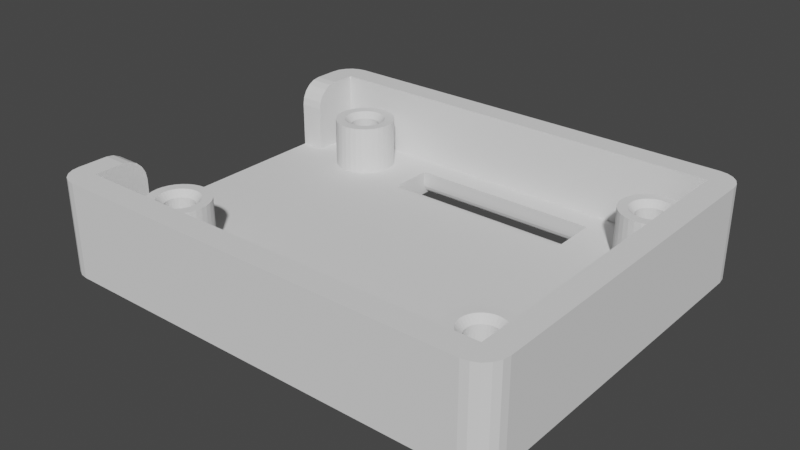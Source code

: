 # Source: JoystickHolder_Screw.blend  (saved by Blender 3.4.6; exported with 4.5.12 LTS)
import bpy
from mathutils import Matrix  # noqa: F401  (used for matrix-valued properties, if any)

bpy.ops.wm.read_factory_settings(use_empty=True)
scene = bpy.context.scene
scene.name = 'Scene'

# ---- collections
col_collection = bpy.data.collections.new('Collection'); scene.collection.children.link(col_collection)

# ---- world
world_world = bpy.data.worlds.new('World'); scene.world = world_world
world_world.use_nodes = True; world_world.node_tree.nodes.clear()
_N = world_world.node_tree.nodes; _L = world_world.node_tree.links
n0 = _N.new('ShaderNodeOutputWorld'); n0.name = 'World Output'; n0.location = (300, 300)
n1 = _N.new('ShaderNodeBackground'); n1.name = 'Background'; n1.location = (10, 300)
n1.inputs[0].default_value = (0.05088, 0.05088, 0.05088, 1.0)
_L.new(n1.outputs[0], n0.inputs[0])
n0.is_active_output = True
world_world.color = (0.05088, 0.05088, 0.05088)
world_world.use_sun_shadow = False
world_world.sun_shadow_jitter_overblur = 0.0

# ---- meshes
me_plane = bpy.data.meshes.new('Plane')
me_plane.from_pydata([(-18.18, -13.74, -1.947), (16.32, -13.74, -1.947), (-18.18, 13.76, -1.947), (-8.0, -10.74, -0.9469), (-8.0, -9.737, -0.9469), (16.32, 13.76, -1.947), (8.0, -10.74, -0.9469), (8.0, 10.76, -0.9469), (8.0, 9.763, -0.9469), (-8.0, -11.74, -0.9469), (-18.18, 13.76, 0.05314), (-8.0, 11.76, -0.9469), (-8.0, -12.42, -1.916), (-8.0, 7.763, 0.05314), (-8.0, -12.11, -1.798), (-8.0, 12.44, -1.916), (-8.0, -11.89, -1.57), (8.0, -9.737, -0.9469), (-8.0, -11.77, -1.269), (-8.0, 12.14, -1.798), (8.0, -11.74, -0.9469), (-8.0, 8.763, -0.9469), (8.0, -11.77, -1.269), (-8.0, 11.91, -1.57), (8.0, -11.89, -1.57), (-18.18, -13.74, 0.05314), (-8.0, -7.737, 0.05314), (8.0, -12.11, -1.798), (8.0, -12.42, -1.916), (-8.0, 11.79, -1.269), (-8.0, 8.084, 0.02202), (8.0, 11.76, -0.9469), (-8.0, 8.385, -0.09566), (16.32, -13.74, 0.05314), (8.0, 11.79, -1.269), (8.0, 11.91, -1.57), (-8.0, -8.737, -0.9469), (8.0, 12.14, -1.798), (-8.0, 8.614, -0.3242), (-8.0, 8.732, -0.6252), (8.0, 12.44, -1.916), (16.32, 13.76, 0.05314), (8.0, 8.763, -0.9469), (-8.0, -8.059, 0.02202), (8.0, 7.763, 0.05314), (-18.18, -15.74, -1.947), (8.0, 8.732, -0.6252), (-8.0, -8.36, -0.09566), (8.0, 8.614, -0.3242), (16.32, -15.74, -1.947), (8.0, 8.385, -0.09566), (-8.0, -8.588, -0.3242), (-18.18, -15.74, 0.05314), (8.0, 8.084, 0.02202), (-8.0, -8.706, -0.6252), (16.32, -15.74, 0.05314), (8.0, -8.737, -0.9469), (16.32, 15.76, -1.947), (8.0, -7.737, 0.05314), (-18.18, 15.76, -1.947), (16.32, 15.76, 0.05314), (8.0, -8.706, -0.6252), (8.0, -8.588, -0.3242), (-18.18, 15.76, 0.05314), (8.0, -8.36, -0.09566), (18.32, -13.74, -1.947), (8.0, -8.059, 0.02202), (18.32, 13.76, -1.947), (18.32, -13.74, 0.05314), (18.32, 13.76, 0.05314), (-20.18, 13.76, -1.947), (-20.18, -13.74, -1.947), (-20.18, 13.76, 0.05314), (-20.18, -13.74, 0.05314), (-18.18, 13.76, 5.803), (-18.18, -13.74, 5.803), (16.32, -13.74, 5.803), (16.32, 13.76, 5.803), (-18.18, -15.74, 5.803), (16.32, -15.74, 5.803), (16.32, 15.76, 5.803), (-18.18, 15.76, 5.803), (18.32, -13.74, 5.803), (18.32, 13.76, 5.803), (-20.18, 13.76, 5.803), (-20.18, -13.74, 5.803), (-18.18, 9.763, 0.05314), (-18.18, -9.237, 0.05314), (-20.18, 9.763, 0.05314), (-20.18, -9.237, 0.05314), (-18.18, 11.76, 5.803), (-18.18, 9.763, 3.807), (-18.18, 11.14, 5.705), (-18.18, 10.59, 5.422), (-18.18, 10.14, 4.98), (-18.18, 9.861, 4.423), (-18.18, -9.237, 3.807), (-18.18, -11.23, 5.803), (-18.18, -9.335, 4.423), (-18.18, -9.619, 4.98), (-18.18, -10.06, 5.422), (-18.18, -10.62, 5.705), (-20.18, 9.763, 3.807), (-20.18, 11.76, 5.803), (-20.18, 9.861, 4.423), (-20.18, 10.14, 4.98), (-20.18, 10.59, 5.422), (-20.18, 11.14, 5.705), (-20.18, -11.23, 5.803), (-20.18, -9.237, 3.807), (-20.18, -10.62, 5.705), (-20.18, -10.06, 5.422), (-20.18, -9.619, 4.98), (-20.18, -9.335, 4.423), (18.22, -14.36, 0.05314), (17.93, -14.91, 0.05314), (17.49, -15.36, 0.05314), (16.93, -15.64, 0.05314), (18.22, -14.36, -1.947), (17.93, -14.91, -1.947), (17.49, -15.36, -1.947), (16.93, -15.64, -1.947), (16.93, 15.66, -1.947), (17.49, 15.38, -1.947), (17.93, 14.94, -1.947), (18.22, 14.38, -1.947), (16.93, 15.66, 0.05314), (17.49, 15.38, 0.05314), (17.93, 14.94, 0.05314), (18.22, 14.38, 0.05314), (-18.8, -15.64, -1.947), (-19.36, -15.36, -1.947), (-19.8, -14.91, -1.947), (-20.09, -14.36, -1.947), (-20.09, -14.36, 0.05314), (-19.8, -14.91, 0.05314), (-19.36, -15.36, 0.05314), (-18.8, -15.64, 0.05314), (-20.09, 14.38, 0.05314), (-19.8, 14.94, 0.05314), (-19.36, 15.38, 0.05314), (-18.8, 15.66, 0.05314), (-20.09, 14.38, -1.947), (-19.8, 14.94, -1.947), (-19.36, 15.38, -1.947), (-18.8, 15.66, -1.947), (16.93, -15.64, 5.803), (17.49, -15.36, 5.803), (17.93, -14.91, 5.803), (18.22, -14.36, 5.803), (18.22, 14.38, 5.803), (17.93, 14.94, 5.803), (17.49, 15.38, 5.803), (16.93, 15.66, 5.803), (-20.09, -14.36, 5.803), (-19.8, -14.91, 5.803), (-19.36, -15.36, 5.803), (-18.8, -15.64, 5.803), (-18.8, 15.66, 5.803), (-19.36, 15.38, 5.803), (-19.8, 14.94, 5.803), (-20.09, 14.38, 5.803), (8.0, 11.76, -1.947), (8.0, 11.76, 0.05314), (8.0, 8.763, -1.947), (8.0, 8.763, 0.05314), (-8.0, 11.76, 0.05314), (-8.0, 11.76, -1.947), (-8.0, 8.763, -1.947), (-8.0, 8.763, 0.05314), (-8.0, 10.94, 0.05314), (-8.0, -11.74, -1.947), (-8.0, -8.737, -1.947), (8.0, -8.737, -1.947), (8.0, -11.74, -1.947), (-8.0, -11.74, 0.05314), (-8.0, -9.323, 0.05314), (-8.0, -8.737, 0.05314), (8.0, -11.74, 0.05314), (8.0, -8.737, 0.05314), (-8.0, -9.737, 0.05314), (-8.0, -9.071, 0.05314), (8.0, -9.737, 0.05314), (-6.919, -7.737, 0.05314), (-8.0, -9.737, -0.6135), (-8.0, -9.337, -0.3469), (-8.0, 7.763, 0.05314), (8.0, 7.763, 0.05314), (8.0, 9.763, 0.05314), (-8.0, 10.76, -1.947), (-8.0, 10.76, -1.614), (-8.0, 12.76, -1.947), (8.0, 11.43, -1.947), (8.0, 10.76, -1.947), (8.0, 12.76, -1.947), (8.0, 10.76, -1.614), (8.0, 11.26, -1.697), (8.0, 10.76, -0.9469), (-8.0, -11.4, -1.947), (-8.0, -10.74, -1.947), (8.0, -10.74, -1.947), (8.0, -11.4, -1.947), (8.0, -11.7, -1.947), (8.0, -11.51, -1.947), (8.0, -12.74, -1.947), (-8.0, -12.74, -1.947), (-8.0, -11.74, -1.489), (8.0, -11.49, -1.697), (8.0, -11.71, -1.924), (8.0, -11.57, -1.781), (-8.0, -11.24, -1.697), (-8.183, 1.763, -1.947), (-6.183, 1.763, -1.947), (-8.183, 3.763, -1.947), (-6.183, 3.763, -1.947)], [], [(0, 2, 167, 189, 168, 164, 5, 1, 174, 202, 203, 201, 200, 173, 172, 199, 198, 171), (1, 0, 171, 205, 204, 174), (180, 176, 87, 25, 33, 178, 175), (182, 178, 33, 41, 163, 188, 165, 187, 186, 169, 170, 86, 87, 176, 181, 177, 26, 183, 58, 179), (68, 69, 83, 82), (5, 2, 59, 57), (45, 49, 55, 52), (60, 63, 81, 80), (0, 1, 49, 45), (41, 33, 76, 77), (57, 59, 63, 60), (1, 5, 67, 65), (52, 55, 79, 78), (65, 67, 69, 68), (124, 125, 67, 5, 57, 122, 123), (33, 25, 75, 76), (88, 72, 70, 71, 73, 89), (149, 82, 76, 79, 146, 147, 148), (2, 0, 71, 70), (100, 101, 97, 75, 25, 87, 96, 98, 99), (152, 153, 80, 77, 83, 150, 151), (76, 75, 78, 79), (102, 88, 86, 91), (74, 77, 80, 81), (77, 76, 82, 83), (156, 157, 78, 75, 85, 154, 155), (161, 84, 74, 81, 158, 159, 160), (10, 41, 77, 74), (132, 133, 71, 0, 45, 130, 131), (144, 145, 59, 2, 70, 142, 143), (120, 121, 49, 1, 65, 118, 119), (112, 113, 109, 89, 73, 85, 108, 110, 111), (106, 107, 103, 84, 72, 88, 102, 104, 105), (89, 109, 96, 87), (88, 89, 87, 86), (75, 97, 108, 85), (94, 95, 91, 86, 10, 74, 90, 92, 93), (96, 109, 113, 98), (98, 113, 112, 99), (99, 112, 111, 100), (100, 111, 110, 101), (101, 110, 108, 97), (90, 103, 107, 92), (92, 107, 106, 93), (93, 106, 105, 94), (94, 105, 104, 95), (95, 104, 102, 91), (90, 74, 84, 103), (55, 49, 121, 117), (117, 121, 120, 116), (116, 120, 119, 115), (115, 119, 118, 114), (114, 118, 65, 68), (57, 60, 126, 122), (122, 126, 127, 123), (123, 127, 128, 124), (124, 128, 129, 125), (125, 129, 69, 67), (85, 73, 134, 154), (154, 134, 135, 155), (155, 135, 136, 156), (156, 136, 137, 157), (157, 137, 52, 78), (45, 52, 137, 130), (130, 137, 136, 131), (131, 136, 135, 132), (132, 135, 134, 133), (133, 134, 73, 71), (63, 59, 145, 141), (141, 145, 144, 140), (140, 144, 143, 139), (139, 143, 142, 138), (138, 142, 70, 72), (72, 84, 161, 138), (138, 161, 160, 139), (139, 160, 159, 140), (140, 159, 158, 141), (141, 158, 81, 63), (60, 80, 153, 126), (126, 153, 152, 127), (127, 152, 151, 128), (128, 151, 150, 129), (129, 150, 83, 69), (68, 82, 149, 114), (114, 149, 148, 115), (115, 148, 147, 116), (116, 147, 146, 117), (117, 146, 79, 55), (7, 195, 193, 164, 42, 8, 188, 163, 31), (195, 196, 192, 193), (7, 31, 162, 192, 196, 195, 197), (165, 188, 8, 42), (31, 163, 166, 11), (167, 11, 166, 170, 169, 21, 168, 189, 190), (190, 189, 167), (166, 163, 41, 10, 86, 170), (2, 5, 164, 193, 192, 162, 194, 191, 167), (42, 164, 168, 21), (172, 36, 4, 184, 180, 175, 9, 3, 199), (185, 184, 4, 36, 177, 181), (185, 181, 176, 180, 184), (36, 172, 173, 56), (178, 182, 17, 56, 173, 200, 6, 20), (56, 17, 182, 179), (175, 178, 20, 9), (179, 58, 66, 64, 62, 61, 56), (177, 36, 54, 51, 47, 43, 26), (26, 43, 66, 58, 183), (43, 47, 64, 66), (47, 51, 62, 64), (51, 54, 61, 62), (54, 36, 56, 61), (42, 46, 48, 50, 53, 44, 187, 165), (169, 186, 13, 30, 32, 38, 39, 21), (30, 13, 44, 53), (32, 30, 53, 50), (38, 32, 50, 48), (39, 38, 48, 46), (21, 39, 46, 42), (187, 44, 13, 186), (162, 31, 34, 35, 37, 40, 194), (167, 191, 15, 19, 23, 29, 11), (40, 15, 191, 194), (19, 15, 40, 37), (23, 19, 37, 35), (29, 23, 35, 34), (11, 29, 34, 31), (204, 28, 27, 24, 22, 20, 174), (201, 203, 209, 207), (174, 208, 202), (20, 6, 200, 201, 207, 209, 203, 202, 208, 174), (9, 18, 16, 14, 12, 205, 171, 206), (198, 199, 3, 9, 206, 210), (206, 171, 198, 210), (205, 12, 28, 204), (12, 14, 27, 28), (14, 16, 24, 27), (16, 18, 22, 24), (18, 9, 20, 22), (211, 212, 214, 213)])
me_plane.polygons.foreach_set('material_index', [0, 0, 0, 0, 0, 0, 0, 0, 0, 0, 0, 0, 0, 0, 0, 0, 0, 0, 0, 0, 0, 0, 0, 0, 0, 0, 0, 0, 0, 0, 0, 0, 0, 0, 0, 0, 0, 0, 0, 0, 0, 0, 0, 0, 0, 0, 0, 0, 0, 0, 0, 0, 0, 0, 0, 0, 0, 0, 0, 0, 0, 0, 0, 0, 0, 0, 0, 0, 0, 0, 0, 0, 0, 0, 0, 0, 0, 0, 0, 0, 0, 0, 0, 0, 0, 0, 0, 0, 0, 0, 0, 0, 0, 0, 0, 0, 0, 0, 568, 568, 568, 568, 568, 568, 568, 568, 568, 568, 568, 568, 568, 568, 568, 568, 568, 568, 568, 568, 568, 568, 568, 568, 568, 568, 568, 568, 568, 568, 568, 568, 568, 568, 568, 568, 568, 568, 568, 568, 568, 0])
_uv = me_plane.uv_layers.new(name='UVMap')
_uv.uv.foreach_set('vector', [0.0, 0.0, 0.0, 1.0, 0.2952, 0.9273, 0.2952, 0.8909, 0.2952, 0.8182, 0.7589, 0.8182, 1.0, 1.0, 1.0, 0.0, 0.7589, 0.07273, 0.7589, 0.07395, 0.7589, 0.08109, 0.7589, 0.08485, 0.7589, 0.1091, 0.7589, 0.1818, 0.2952, 0.1818, 0.2952, 0.1091, 0.2952, 0.08485, 0.2952, 0.07273, 1.0, 0.0, 0.0, 0.0, 0.2952, 0.07273, 0.2952, 0.03636, 0.7589, 0.03636, 0.7589, 0.07273, 0.2952, 0.1533, 0.2952, 0.1691, 0.0, 0.3333, 0.0, 0.0, 1.0, 0.0, 0.7589, 0.07257, 0.2952, 0.07725, 0.7589, 0.145, 0.7589, 0.07257, 1.0, 0.0, 1.0, 1.0, 0.7589, 0.9265, 0.7589, 0.8534, 0.7589, 0.8168, 0.7589, 0.7802, 0.2952, 0.7581, 0.2952, 0.8021, 0.2952, 0.8872, 0.0, 0.6667, 0.0, 0.3333, 0.2952, 0.1691, 0.2952, 0.1785, 0.2952, 0.1908, 0.2952, 0.2342, 0.3265, 0.2291, 0.7589, 0.2175, 0.7589, 0.1812, 1.0, 0.0, 1.0, 1.0, 1.0, 1.0, 1.0, 0.0, 1.0, 1.0, 0.0, 1.0, 0.0, 1.0, 1.0, 1.0, 0.0, 0.0, 1.0, 0.0, 1.0, 0.0, 0.0, 0.0, 1.0, 1.0, 0.0, 1.0, 0.0, 1.0, 1.0, 1.0, 0.0, 0.0, 1.0, 0.0, 1.0, 0.0, 0.0, 0.0, 1.0, 1.0, 1.0, 0.0, 1.0, 0.0, 1.0, 1.0, 1.0, 1.0, 0.0, 1.0, 0.0, 1.0, 1.0, 1.0, 1.0, 0.0, 1.0, 1.0, 1.0, 1.0, 1.0, 0.0, 0.0, 0.0, 1.0, 0.0, 1.0, 0.0, 0.0, 0.0, 1.0, 0.0, 1.0, 1.0, 1.0, 1.0, 1.0, 0.0, 1.0, 1.0, 1.0, 1.0, 1.0, 1.0, 1.0, 1.0, 1.0, 1.0, 1.0, 1.0, 1.0, 1.0, 1.0, 0.0, 0.0, 0.0, 0.0, 0.0, 1.0, 0.0, 0.0, 0.6667, 0.0, 1.0, 0.0, 1.0, 0.0, 0.0, 0.0, 0.0, 0.0, 0.3333, 1.0, 0.0, 1.0, 0.0, 1.0, 0.0, 1.0, 0.0, 1.0, 0.0, 1.0, 0.0, 1.0, 0.0, 0.0, 1.0, 0.0, 0.0, 0.0, 0.0, 0.0, 1.0, 0.0, 0.2724, 0.0, 0.2311, 0.0, 0.1854, 0.0, 0.0, 0.0, 0.0, 0.0, 0.3333, 0.0, 0.3333, 0.0, 0.3309, 0.0, 0.3239, 1.0, 1.0, 1.0, 1.0, 1.0, 1.0, 1.0, 1.0, 1.0, 1.0, 1.0, 1.0, 1.0, 1.0, 1.0, 0.0, 0.0, 0.0, 0.0, 0.0, 1.0, 0.0, 0.0, 0.6667, 0.0, 0.6667, 0.0, 0.6667, 0.0, 0.6667, 0.0, 1.0, 1.0, 1.0, 1.0, 1.0, 0.0, 1.0, 1.0, 1.0, 1.0, 0.0, 1.0, 0.0, 1.0, 1.0, 0.0, 0.0, 0.0, 0.0, 0.0, 0.0, 0.0, 0.0, 0.0, 0.0, 0.0, 0.0, 0.0, 0.0, 0.0, 1.0, 0.0, 1.0, 0.0, 1.0, 0.0, 1.0, 0.0, 1.0, 0.0, 1.0, 0.0, 1.0, 0.0, 1.0, 1.0, 1.0, 1.0, 1.0, 0.0, 1.0, 0.0, 0.0, 0.0, 0.0, 0.0, 0.0, 0.0, 0.0, 0.0, 0.0, 0.0, 0.0, 0.0, 0.0, 0.0, 1.0, 0.0, 1.0, 0.0, 1.0, 0.0, 1.0, 0.0, 1.0, 0.0, 1.0, 0.0, 1.0, 1.0, 0.0, 1.0, 0.0, 1.0, 0.0, 1.0, 0.0, 1.0, 0.0, 1.0, 0.0, 1.0, 0.0, 0.0, 0.3239, 0.0, 0.3309, 0.0, 0.3333, 0.0, 0.3333, 0.0, 0.0, 0.0, 0.0, 0.0, 0.1854, 0.0, 0.2311, 0.0, 0.2724, 0.0, 0.7353, 0.0, 0.7816, 0.0, 0.8331, 0.0, 1.0, 0.0, 1.0, 0.0, 0.6667, 0.0, 0.6667, 0.0, 0.6694, 0.0, 0.6773, 0.0, 0.3333, 0.0, 0.3333, 0.0, 0.3333, 0.0, 0.3333, 0.0, 0.6667, 0.0, 0.3333, 0.0, 0.3333, 0.0, 0.6667, 0.0, 0.0, 0.0, 0.1854, 0.0, 0.1854, 0.0, 0.0, 0.0, 0.6773, 0.0, 0.6694, 0.0, 0.6667, 0.0, 0.6667, 0.0, 1.0, 0.0, 1.0, 0.0, 0.8331, 0.0, 0.7816, 0.0, 0.7353, 0.0, 0.3333, 0.0, 0.3333, 0.0, 0.3309, 0.0, 0.3309, 0.0, 0.3309, 0.0, 0.3309, 0.0, 0.3239, 0.0, 0.3239, 0.0, 0.3239, 0.0, 0.3239, 0.0, 0.2724, 0.0, 0.2724, 0.0, 0.2724, 0.0, 0.2724, 0.0, 0.2311, 0.0, 0.2311, 0.0, 0.2311, 0.0, 0.2311, 0.0, 0.1854, 0.0, 0.1854, 0.0, 0.8331, 0.0, 0.8331, 0.0, 0.7816, 0.0, 0.7816, 0.0, 0.7816, 0.0, 0.7816, 0.0, 0.7353, 0.0, 0.7353, 0.0, 0.7353, 0.0, 0.7353, 0.0, 0.6773, 0.0, 0.6773, 0.0, 0.6773, 0.0, 0.6773, 0.0, 0.6694, 0.0, 0.6694, 0.0, 0.6694, 0.0, 0.6694, 0.0, 0.6667, 0.0, 0.6667, 0.0, 0.8331, 0.0, 1.0, 0.0, 1.0, 0.0, 0.8331, 1.0, 0.0, 1.0, 0.0, 1.0, 0.0, 1.0, 0.0, 1.0, 0.0, 1.0, 0.0, 1.0, 0.0, 1.0, 0.0, 1.0, 0.0, 1.0, 0.0, 1.0, 0.0, 1.0, 0.0, 1.0, 0.0, 1.0, 0.0, 1.0, 0.0, 1.0, 0.0, 1.0, 0.0, 1.0, 0.0, 1.0, 0.0, 1.0, 0.0, 1.0, 1.0, 1.0, 1.0, 1.0, 1.0, 1.0, 1.0, 1.0, 1.0, 1.0, 1.0, 1.0, 1.0, 1.0, 1.0, 1.0, 1.0, 1.0, 1.0, 1.0, 1.0, 1.0, 1.0, 1.0, 1.0, 1.0, 1.0, 1.0, 1.0, 1.0, 1.0, 1.0, 1.0, 1.0, 1.0, 1.0, 1.0, 1.0, 1.0, 0.0, 0.0, 0.0, 0.0, 0.0, 0.0, 0.0, 0.0, 0.0, 0.0, 0.0, 0.0, 0.0, 0.0, 0.0, 0.0, 0.0, 0.0, 0.0, 0.0, 0.0, 0.0, 0.0, 0.0, 0.0, 0.0, 0.0, 0.0, 0.0, 0.0, 0.0, 0.0, 0.0, 0.0, 0.0, 0.0, 0.0, 0.0, 0.0, 0.0, 0.0, 0.0, 0.0, 0.0, 0.0, 0.0, 0.0, 0.0, 0.0, 0.0, 0.0, 0.0, 0.0, 0.0, 0.0, 0.0, 0.0, 0.0, 0.0, 0.0, 0.0, 0.0, 0.0, 0.0, 0.0, 0.0, 0.0, 0.0, 0.0, 0.0, 0.0, 0.0, 0.0, 0.0, 0.0, 0.0, 0.0, 0.0, 0.0, 0.0, 0.0, 1.0, 0.0, 1.0, 0.0, 1.0, 0.0, 1.0, 0.0, 1.0, 0.0, 1.0, 0.0, 1.0, 0.0, 1.0, 0.0, 1.0, 0.0, 1.0, 0.0, 1.0, 0.0, 1.0, 0.0, 1.0, 0.0, 1.0, 0.0, 1.0, 0.0, 1.0, 0.0, 1.0, 0.0, 1.0, 0.0, 1.0, 0.0, 1.0, 0.0, 1.0, 0.0, 1.0, 0.0, 1.0, 0.0, 1.0, 0.0, 1.0, 0.0, 1.0, 0.0, 1.0, 0.0, 1.0, 0.0, 1.0, 0.0, 1.0, 0.0, 1.0, 0.0, 1.0, 0.0, 1.0, 0.0, 1.0, 0.0, 1.0, 0.0, 1.0, 0.0, 1.0, 0.0, 1.0, 0.0, 1.0, 0.0, 1.0, 1.0, 1.0, 1.0, 1.0, 1.0, 1.0, 1.0, 1.0, 1.0, 1.0, 1.0, 1.0, 1.0, 1.0, 1.0, 1.0, 1.0, 1.0, 1.0, 1.0, 1.0, 1.0, 1.0, 1.0, 1.0, 1.0, 1.0, 1.0, 1.0, 1.0, 1.0, 1.0, 1.0, 1.0, 1.0, 1.0, 1.0, 1.0, 1.0, 1.0, 1.0, 0.0, 1.0, 0.0, 1.0, 0.0, 1.0, 0.0, 1.0, 0.0, 1.0, 0.0, 1.0, 0.0, 1.0, 0.0, 1.0, 0.0, 1.0, 0.0, 1.0, 0.0, 1.0, 0.0, 1.0, 0.0, 1.0, 0.0, 1.0, 0.0, 1.0, 0.0, 1.0, 0.0, 1.0, 0.0, 1.0, 0.0, 1.0, 0.0, 0.4929, 0.5833, 0.4373, 0.5833, 0.4096, 0.5833, 0.4096, 0.75, 0.4929, 0.75, 0.4929, 0.6667, 0.5762, 0.6667, 0.5762, 0.5, 0.4929, 0.5, 0.4373, 0.5833, 0.4304, 0.5417, 0.4096, 0.5278, 0.4096, 0.5833, 0.4929, 0.5833, 0.4929, 0.5, 0.4096, 0.5, 0.4096, 0.5278, 0.4304, 0.5417, 0.4373, 0.5833, 0.4929, 0.5833, 0.5762, 0.75, 0.5762, 0.6667, 0.4929, 0.6667, 0.4929, 0.75, 0.4929, 0.5, 0.5762, 0.5, 0.5762, 0.25, 0.4929, 0.25, 0.4096, 0.25, 0.4929, 0.25, 0.5762, 0.25, 0.5762, 0.1817, 0.5762, 0.0, 0.4929, 0.0, 0.4096, 0.0, 0.4096, 0.1667, 0.4373, 0.1667, 0.4373, 0.1667, 0.4096, 0.1667, 0.4096, 0.25, 0.2952, 0.9199, 0.7589, 0.9265, 1.0, 1.0, 0.0, 1.0, 0.0, 0.6667, 0.2952, 0.8872, 0.0, 1.0, 1.0, 1.0, 0.7589, 0.8182, 0.7589, 0.8909, 0.7589, 0.9152, 0.7589, 0.9273, 0.7589, 0.9636, 0.2952, 0.9636, 0.2952, 0.9273, 0.4929, 0.75, 0.4096, 0.75, 0.4096, 1.0, 0.4929, 1.0, 0.4096, 0.25, 0.4929, 0.25, 0.4929, 0.1667, 0.5207, 0.1667, 0.5762, 0.1667, 0.5762, 0.0, 0.4929, 0.0, 0.4929, 0.08333, 0.4096, 0.08333, 0.5429, 0.2, 0.5207, 0.1667, 0.4929, 0.1667, 0.4929, 0.25, 0.5762, 0.25, 0.5762, 0.2222, 0.5429, 0.2, 0.5762, 0.2222, 0.5762, 0.2012, 0.5762, 0.1667, 0.5207, 0.1667, 0.4929, 0.25, 0.4096, 0.25, 0.4096, 0.5, 0.4929, 0.5, 0.5762, 0.75, 0.5762, 0.5833, 0.4929, 0.5833, 0.4929, 0.5, 0.4096, 0.5, 0.4096, 0.6667, 0.4929, 0.6667, 0.4929, 0.75, 0.4929, 0.5, 0.4929, 0.5833, 0.5762, 0.5833, 0.5762, 0.5, 0.5762, 1.0, 0.5762, 0.75, 0.4929, 0.75, 0.4929, 1.0, 0.5, 0.5833, 0.625, 0.5833, 0.5848, 0.5807, 0.5472, 0.5709, 0.5186, 0.5519, 0.5039, 0.5268, 0.5, 0.5, 0.5, 0.1667, 0.5, 0.25, 0.5039, 0.2232, 0.5186, 0.1981, 0.5472, 0.1791, 0.5848, 0.1693, 0.625, 0.1667, 0.875, 0.5807, 0.875, 0.5807, 0.625, 0.5833, 0.625, 0.5833, 0.8581, 0.5833, 0.875, 0.5, 0.875, 0.5, 0.625, 0.5807, 0.625, 0.5807, 0.5186, 0.25, 0.5186, 0.25, 0.625, 0.5, 0.625, 0.5, 0.5039, 0.25, 0.5039, 0.25, 0.5186, 0.5, 0.5186, 0.5, 0.5, 0.25, 0.5, 0.25, 0.5039, 0.5, 0.5039, 0.5, 0.5, 0.5, 0.5039, 0.5268, 0.5186, 0.5519, 0.5472, 0.5709, 0.5848, 0.5807, 0.625, 0.5833, 0.625, 0.5833, 0.5, 0.5833, 0.5, 0.1667, 0.625, 0.1667, 0.625, 0.1667, 0.5848, 0.1693, 0.5472, 0.1791, 0.5186, 0.1981, 0.5039, 0.2232, 0.5, 0.25, 0.875, 0.5807, 0.875, 0.5833, 0.625, 0.5833, 0.625, 0.5807, 0.875, 0.5, 0.875, 0.5807, 0.625, 0.5807, 0.625, 0.5, 0.5186, 0.25, 0.625, 0.25, 0.625, 0.5, 0.5186, 0.5, 0.5039, 0.25, 0.5186, 0.25, 0.5186, 0.5, 0.5039, 0.5, 0.5, 0.25, 0.5039, 0.25, 0.5039, 0.5, 0.5, 0.5, 0.625, 0.75, 0.625, 0.75, 0.875, 0.5833, 0.875, 0.5833, 0.5, 0.5833, 0.5, 0.5, 0.5039, 0.5268, 0.5186, 0.5519, 0.5472, 0.5709, 0.5848, 0.5807, 0.625, 0.5833, 0.5, 0.1667, 0.625, 0.1667, 0.5848, 0.1693, 0.5472, 0.1791, 0.5186, 0.1981, 0.5039, 0.2232, 0.5, 0.25, 0.625, 0.5807, 0.875, 0.5807, 0.875, 0.5833, 0.625, 0.5833, 0.875, 0.5, 0.875, 0.5807, 0.625, 0.5807, 0.625, 0.5, 0.5186, 0.25, 0.625, 0.25, 0.625, 0.5, 0.5186, 0.5, 0.5039, 0.25, 0.5186, 0.25, 0.5186, 0.5, 0.5039, 0.5, 0.5, 0.25, 0.5039, 0.25, 0.5039, 0.5, 0.5, 0.5, 0.625, 0.5833, 0.5848, 0.5807, 0.5472, 0.5709, 0.5186, 0.5519, 0.5039, 0.5268, 0.5, 0.5, 0.5, 0.5833, 0.4583, 0.5833, 0.4712, 0.5833, 0.4792, 0.5695, 0.4688, 0.5625, 0.5, 0.5833, 0.4972, 0.5814, 0.4958, 0.5833, 0.5, 0.5, 0.375, 0.5, 0.375, 0.5833, 0.4583, 0.5833, 0.4688, 0.5625, 0.4792, 0.5695, 0.4712, 0.5833, 0.4958, 0.5833, 0.4972, 0.5814, 0.5, 0.5833, 0.5, 0.25, 0.5039, 0.2232, 0.5186, 0.1981, 0.5472, 0.1791, 0.5848, 0.1693, 0.625, 0.1667, 0.5, 0.1667, 0.5, 0.2048, 0.4583, 0.1667, 0.375, 0.1667, 0.375, 0.25, 0.5, 0.25, 0.5, 0.2048, 0.4375, 0.1875, 0.5, 0.2048, 0.5, 0.1667, 0.4583, 0.1667, 0.4375, 0.1875, 0.875, 0.5807, 0.875, 0.5807, 0.625, 0.5833, 0.625, 0.5833, 0.875, 0.5, 0.875, 0.5, 0.625, 0.5807, 0.625, 0.5807, 0.5186, 0.25, 0.5186, 0.25, 0.625, 0.5, 0.625, 0.5, 0.5039, 0.25, 0.5039, 0.25, 0.5186, 0.5, 0.5186, 0.5, 0.5, 0.25, 0.5, 0.25, 0.5039, 0.5, 0.5039, 0.5, 0.0, 0.0, 1.0, 0.0, 1.0, 1.0, 0.0, 1.0])
me_plane.update()
me_plane_001 = bpy.data.meshes.new('Plane.001')
me_plane_001.from_pydata([(0.0, 2.5, -1.5), (0.0, 2.5, 2.5), (0.4877, 2.452, -1.5), (0.4877, 2.452, 2.5), (0.9567, 2.31, -1.5), (0.9567, 2.31, 2.5), (1.389, 2.079, -1.5), (1.389, 2.079, 2.5), (1.768, 1.768, -1.5), (1.768, 1.768, 2.5), (2.079, 1.389, -1.5), (2.079, 1.389, 2.5), (2.31, 0.9567, -1.5), (2.31, 0.9567, 2.5), (2.452, 0.4877, -1.5), (2.452, 0.4877, 2.5), (2.5, 0.0, -1.5), (2.5, 0.0, 2.5), (2.452, -0.4877, -1.5), (2.452, -0.4877, 2.5), (2.31, -0.9567, -1.5), (2.31, -0.9567, 2.5), (2.079, -1.389, -1.5), (2.079, -1.389, 2.5), (1.768, -1.768, -1.5), (1.768, -1.768, 2.5), (1.389, -2.079, -1.5), (1.389, -2.079, 2.5), (0.9567, -2.31, -1.5), (0.9567, -2.31, 2.5), (0.4877, -2.452, -1.5), (0.4877, -2.452, 2.5), (0.0, -2.5, -1.5), (0.0, -2.5, 2.5), (-0.4877, -2.452, -1.5), (-0.4877, -2.452, 2.5), (-0.9567, -2.31, -1.5), (-0.9567, -2.31, 2.5), (-1.389, -2.079, -1.5), (-1.389, -2.079, 2.5), (-1.768, -1.768, -1.5), (-1.768, -1.768, 2.5), (-2.079, -1.389, -1.5), (-2.079, -1.389, 2.5), (-2.31, -0.9567, -1.5), (-2.31, -0.9567, 2.5), (-2.452, -0.4877, -1.5), (-2.452, -0.4877, 2.5), (-2.5, 0.0, -1.5), (-2.5, 0.0, 2.5), (-2.452, 0.4877, -1.5), (-2.452, 0.4877, 2.5), (-2.31, 0.9567, -1.5), (-2.31, 0.9567, 2.5), (-2.079, 1.389, -1.5), (-2.079, 1.389, 2.5), (-1.768, 1.768, -1.5), (-1.768, 1.768, 2.5), (-1.389, 2.079, -1.5), (-1.389, 2.079, 2.5), (-0.9567, 2.31, -1.5), (-0.9567, 2.31, 2.5), (-0.4877, 2.452, -1.5), (-0.4877, 2.452, 2.5), (0.0, 1.2, -1.5), (0.2341, 1.177, -1.5), (0.4592, -1.109, -1.5), (0.6667, 0.9978, -1.5), (0.6667, -0.9978, -1.5), (0.2341, -1.177, -1.5), (0.4592, 1.109, -1.5), (0.9978, -0.6667, -1.5), (0.8485, -0.8485, -1.5), (0.9978, 0.6667, -1.5), (1.2, 0.0, -1.5), (1.177, 0.2341, -1.5), (1.109, -0.4592, -1.5), (1.177, -0.2341, -1.5), (1.109, 0.4592, -1.5), (0.8485, 0.8485, -1.5), (-1.2, 0.0, -1.5), (-1.109, -0.4592, -1.5), (-1.177, -0.2341, -1.5), (-1.177, 0.2341, -1.5), (-0.9978, -0.6667, -1.5), (-0.9978, 0.6667, -1.5), (-0.8485, -0.8485, -1.5), (-1.109, 0.4592, -1.5), (-0.4592, 1.109, -1.5), (-0.6667, -0.9978, -1.5), (-0.6667, 0.9978, -1.5), (-0.2341, 1.177, -1.5), (0.0, -1.2, -1.5), (-0.2341, -1.177, -1.5), (-0.4592, -1.109, -1.5), (-0.8485, 0.8485, -1.5), (-1.2, 0.0, 2.0), (-1.702, 7.451e-09, 2.5), (-1.573, -0.6515, 2.5), (-1.109, -0.4592, 2.0), (-1.67, -0.3321, 2.5), (-1.177, -0.2341, 2.0), (-1.177, 0.2341, 2.0), (-1.67, 0.3321, 2.5), (-1.204, -1.204, 2.5), (-0.8485, -0.8485, 2.0), (-0.9978, -0.6667, 2.0), (-1.416, -0.9458, 2.5), (-0.9978, 0.6667, 2.0), (-1.416, 0.9458, 2.5), (-1.573, 0.6515, 2.5), (-1.109, 0.4592, 2.0), (-0.9458, -1.416, 2.5), (-0.6667, -0.9978, 2.0), (-0.9458, 1.416, 2.5), (-0.6667, 0.9978, 2.0), (-0.3321, 1.67, 2.5), (-0.2341, 1.177, 2.0), (0.2341, 1.177, 2.0), (0.3321, 1.67, 2.5), (7.451e-09, 1.702, 2.5), (0.0, 1.2, 2.0), (-0.6515, -1.573, 2.5), (-0.4592, -1.109, 2.0), (-0.6515, 1.573, 2.5), (-0.4592, 1.109, 2.0), (-0.8485, 0.8485, 2.0), (-1.204, 1.204, 2.5), (-0.3321, -1.67, 2.5), (-0.2341, -1.177, 2.0), (0.3321, -1.67, 2.5), (0.2341, -1.177, 2.0), (-7.451e-09, -1.702, 2.5), (0.0, -1.2, 2.0), (0.6667, 0.9978, 2.0), (0.9458, 1.416, 2.5), (0.9458, -1.416, 2.5), (0.6667, -0.9978, 2.0), (0.6515, 1.573, 2.5), (0.4592, 1.109, 2.0), (0.6515, -1.573, 2.5), (0.4592, -1.109, 2.0), (1.416, 0.9458, 2.5), (0.9978, 0.6667, 2.0), (0.9978, -0.6667, 2.0), (1.416, -0.9458, 2.5), (0.8485, 0.8485, 2.0), (1.204, 1.204, 2.5), (1.2, 0.0, 2.0), (1.702, -7.451e-09, 2.5), (1.67, 0.3321, 2.5), (1.177, 0.2341, 2.0), (1.573, -0.6515, 2.5), (1.109, -0.4592, 2.0), (1.177, -0.2341, 2.0), (1.67, -0.3321, 2.5), (1.573, 0.6515, 2.5), (1.109, 0.4592, 2.0), (0.8485, -0.8485, 2.0), (1.204, -1.204, 2.5)], [], [(0, 1, 3, 2), (2, 3, 5, 4), (4, 5, 7, 6), (6, 7, 9, 8), (8, 9, 11, 10), (10, 11, 13, 12), (12, 13, 15, 14), (14, 15, 17, 16), (16, 17, 19, 18), (18, 19, 21, 20), (20, 21, 23, 22), (22, 23, 25, 24), (24, 25, 27, 26), (26, 27, 29, 28), (28, 29, 31, 30), (30, 31, 33, 32), (32, 33, 35, 34), (34, 35, 37, 36), (36, 37, 39, 38), (38, 39, 41, 40), (40, 41, 43, 42), (42, 43, 45, 44), (44, 45, 47, 46), (46, 47, 49, 48), (48, 49, 51, 50), (50, 51, 53, 52), (52, 53, 55, 54), (54, 55, 57, 56), (56, 57, 59, 58), (58, 59, 61, 60), (83, 102, 96, 80), (95, 126, 108, 85), (60, 61, 63, 62), (62, 63, 1, 0), (62, 0, 2, 4, 6, 8, 10, 12, 14, 75, 78, 73, 79, 67, 70, 65, 64, 91, 88, 90, 95, 85, 87, 83, 80, 82, 46, 48, 50, 52, 54, 56, 58, 60), (75, 14, 16, 18, 20, 22, 24, 26, 28, 30, 32, 34, 36, 38, 40, 42, 44, 46, 82, 81, 84, 86, 89, 94, 93, 92, 69, 66, 68, 72, 71, 76, 77, 74), (70, 139, 118, 65), (123, 129, 93, 94), (79, 146, 134, 67), (141, 137, 68, 66), (144, 153, 76, 71), (143, 146, 79, 73), (153, 154, 77, 76), (154, 148, 74, 77), (151, 157, 78, 75), (158, 144, 71, 72), (148, 151, 75, 74), (157, 143, 73, 78), (137, 158, 72, 68), (67, 134, 139, 70), (131, 141, 66, 69), (133, 131, 69, 92), (129, 133, 92, 93), (88, 125, 115, 90), (85, 108, 111, 87), (105, 113, 89, 86), (87, 111, 102, 83), (81, 99, 106, 84), (41, 39, 37, 35, 33, 31, 29, 27, 25, 23, 21, 152, 145, 159, 136, 140, 130, 132, 128, 122, 112, 104, 107, 98, 100, 97, 103, 110, 53, 51, 49, 47, 45, 43), (82, 101, 99, 81), (84, 106, 105, 86), (13, 11, 9, 7, 5, 3, 1, 63, 61, 59, 57, 55, 53, 110, 109, 127, 114, 124, 116, 120, 119, 138, 135, 147, 142, 156, 150, 149, 155, 152, 21, 19, 17, 15), (113, 123, 94, 89), (64, 121, 117, 91), (90, 115, 126, 95), (65, 118, 121, 64), (91, 117, 125, 88), (97, 100, 101, 96), (96, 102, 103, 97), (105, 106, 107, 104), (109, 110, 111, 108), (104, 112, 113, 105), (117, 121, 120, 116), (112, 122, 123, 113), (116, 124, 125, 117), (108, 126, 127, 109), (128, 132, 133, 129), (137, 141, 140, 136), (149, 150, 151, 148), (145, 152, 153, 144), (148, 154, 155, 149), (144, 158, 159, 145), (136, 159, 158, 137), (152, 155, 154, 153), (99, 101, 100, 98), (135, 138, 139, 134), (98, 107, 106, 99), (102, 111, 110, 103), (119, 120, 121, 118), (115, 125, 124, 114), (114, 127, 126, 115), (122, 128, 129, 123), (131, 133, 132, 130), (118, 139, 138, 119), (130, 140, 141, 131), (134, 146, 147, 135), (143, 157, 156, 142), (142, 147, 146, 143), (150, 156, 157, 151), (80, 96, 101, 82)])
me_plane_001.polygons.foreach_set('material_index', [0, 0, 0, 0, 0, 0, 0, 0, 0, 0, 0, 0, 0, 0, 0, 0, 0, 0, 0, 0, 0, 0, 0, 0, 0, 0, 0, 0, 0, 0, 568, 568, 0, 0, 0, 0, 568, 568, 568, 568, 568, 568, 568, 568, 568, 568, 568, 568, 568, 568, 568, 568, 568, 568, 568, 568, 568, 568, 0, 568, 568, 0, 568, 568, 568, 568, 568, 0, 0, 0, 0, 0, 0, 0, 0, 0, 0, 0, 0, 0, 0, 0, 0, 0, 0, 0, 0, 0, 0, 0, 0, 0, 0, 0, 0, 0, 0, 0, 0, 568])
_uv = me_plane_001.uv_layers.new(name='UVMap')
_uv.uv.foreach_set('vector', [1.0, 0.5, 1.0, 1.0, 0.9688, 1.0, 0.9688, 0.5, 0.9688, 0.5, 0.9688, 1.0, 0.9375, 1.0, 0.9375, 0.5, 0.9375, 0.5, 0.9375, 1.0, 0.9062, 1.0, 0.9062, 0.5, 0.9062, 0.5, 0.9062, 1.0, 0.875, 1.0, 0.875, 0.5, 0.875, 0.5, 0.875, 1.0, 0.8438, 1.0, 0.8438, 0.5, 0.8438, 0.5, 0.8438, 1.0, 0.8125, 1.0, 0.8125, 0.5, 0.8125, 0.5, 0.8125, 1.0, 0.7812, 1.0, 0.7812, 0.5, 0.7812, 0.5, 0.7812, 1.0, 0.75, 1.0, 0.75, 0.5, 0.75, 0.5, 0.75, 1.0, 0.7188, 1.0, 0.7188, 0.5, 0.7188, 0.5, 0.7188, 1.0, 0.6875, 1.0, 0.6875, 0.5, 0.6875, 0.5, 0.6875, 1.0, 0.6562, 1.0, 0.6562, 0.5, 0.6562, 0.5, 0.6562, 1.0, 0.625, 1.0, 0.625, 0.5, 0.625, 0.5, 0.625, 1.0, 0.5938, 1.0, 0.5938, 0.5, 0.5938, 0.5, 0.5938, 1.0, 0.5625, 1.0, 0.5625, 0.5, 0.5625, 0.5, 0.5625, 1.0, 0.5312, 1.0, 0.5312, 0.5, 0.5312, 0.5, 0.5312, 1.0, 0.5, 1.0, 0.5, 0.5, 0.5, 0.5, 0.5, 1.0, 0.4688, 1.0, 0.4688, 0.5, 0.4688, 0.5, 0.4688, 1.0, 0.4375, 1.0, 0.4375, 0.5, 0.4375, 0.5, 0.4375, 1.0, 0.4062, 1.0, 0.4062, 0.5, 0.4062, 0.5, 0.4062, 1.0, 0.375, 1.0, 0.375, 0.5, 0.375, 0.5, 0.375, 1.0, 0.3438, 1.0, 0.3438, 0.5, 0.3438, 0.5, 0.3438, 1.0, 0.3125, 1.0, 0.3125, 0.5, 0.3125, 0.5, 0.3125, 1.0, 0.2812, 1.0, 0.2812, 0.5, 0.2812, 0.5, 0.2812, 1.0, 0.25, 1.0, 0.25, 0.5, 0.25, 0.5, 0.25, 1.0, 0.2188, 1.0, 0.2188, 0.5, 0.2188, 0.5, 0.2188, 1.0, 0.1875, 1.0, 0.1875, 0.5, 0.1875, 0.5, 0.1875, 1.0, 0.1562, 1.0, 0.1562, 0.5, 0.1562, 0.5, 0.1562, 1.0, 0.125, 1.0, 0.125, 0.5, 0.125, 0.5, 0.125, 1.0, 0.09375, 1.0, 0.09375, 0.5, 0.09375, 0.5, 0.09375, 1.0, 0.0625, 1.0, 0.0625, 0.5, 0.2188, 0.5833, 0.2188, 0.875, 0.25, 0.875, 0.25, 0.5833, 0.125, 0.5833, 0.125, 0.875, 0.1562, 0.875, 0.1562, 0.5833, 0.0625, 0.5, 0.0625, 1.0, 0.03125, 1.0, 0.03125, 0.5, 0.03125, 0.5, 0.03125, 1.0, 0.0, 1.0, 0.0, 0.5, 0.7032, 0.4854, 0.75, 0.49, 0.7968, 0.4854, 0.8418, 0.4717, 0.8833, 0.4496, 0.9197, 0.4197, 0.9496, 0.3833, 0.9717, 0.3418, 0.9854, 0.2968, 0.863, 0.2725, 0.8564, 0.2941, 0.8458, 0.314, 0.8315, 0.3315, 0.814, 0.3458, 0.7941, 0.3564, 0.7725, 0.363, 0.75, 0.3652, 0.7275, 0.363, 0.7059, 0.3564, 0.686, 0.3458, 0.6685, 0.3315, 0.6542, 0.314, 0.6436, 0.2941, 0.637, 0.2725, 0.6348, 0.25, 0.637, 0.2275, 0.5146, 0.2032, 0.51, 0.25, 0.5146, 0.2968, 0.5283, 0.3418, 0.5504, 0.3833, 0.5803, 0.4197, 0.6167, 0.4496, 0.6582, 0.4717, 0.863, 0.2725, 0.9854, 0.2968, 0.99, 0.25, 0.9854, 0.2032, 0.9717, 0.1582, 0.9496, 0.1167, 0.9197, 0.08029, 0.8833, 0.05045, 0.8418, 0.02827, 0.7968, 0.01461, 0.75, 0.01, 0.7032, 0.01461, 0.6582, 0.02827, 0.6167, 0.05045, 0.5803, 0.08029, 0.5504, 0.1167, 0.5283, 0.1582, 0.5146, 0.2032, 0.637, 0.2275, 0.6436, 0.2059, 0.6542, 0.186, 0.6685, 0.1685, 0.686, 0.1542, 0.7059, 0.1436, 0.7275, 0.137, 0.75, 0.1348, 0.7725, 0.137, 0.7941, 0.1436, 0.814, 0.1542, 0.8315, 0.1685, 0.8458, 0.186, 0.8564, 0.2059, 0.863, 0.2275, 0.8652, 0.25, 0.9375, 0.5833, 0.9375, 0.875, 0.9688, 0.875, 0.9688, 0.5833, 0.4375, 0.875, 0.4688, 0.875, 0.4688, 0.5833, 0.4375, 0.5833, 0.875, 0.5833, 0.875, 0.875, 0.9062, 0.875, 0.9062, 0.5833, 0.5625, 0.875, 0.5938, 0.875, 0.5938, 0.5833, 0.5625, 0.5833, 0.6562, 0.875, 0.6875, 0.875, 0.6875, 0.5833, 0.6562, 0.5833, 0.8438, 0.875, 0.875, 0.875, 0.875, 0.5833, 0.8438, 0.5833, 0.6875, 0.875, 0.7188, 0.875, 0.7188, 0.5833, 0.6875, 0.5833, 0.7188, 0.875, 0.75, 0.875, 0.75, 0.5833, 0.7188, 0.5833, 0.7812, 0.875, 0.8125, 0.875, 0.8125, 0.5833, 0.7812, 0.5833, 0.625, 0.875, 0.6562, 0.875, 0.6562, 0.5833, 0.625, 0.5833, 0.75, 0.875, 0.7812, 0.875, 0.7812, 0.5833, 0.75, 0.5833, 0.8125, 0.875, 0.8438, 0.875, 0.8438, 0.5833, 0.8125, 0.5833, 0.5938, 0.875, 0.625, 0.875, 0.625, 0.5833, 0.5938, 0.5833, 0.9062, 0.5833, 0.9062, 0.875, 0.9375, 0.875, 0.9375, 0.5833, 0.5312, 0.875, 0.5625, 0.875, 0.5625, 0.5833, 0.5312, 0.5833, 0.5, 0.875, 0.5312, 0.875, 0.5312, 0.5833, 0.5, 0.5833, 0.4688, 0.875, 0.5, 0.875, 0.5, 0.5833, 0.4688, 0.5833, 0.0625, 0.5833, 0.0625, 0.875, 0.09375, 0.875, 0.09375, 0.5833, 0.1562, 0.5833, 0.1562, 0.875, 0.1875, 0.875, 0.1875, 0.5833, 0.375, 0.875, 0.4062, 0.875, 0.4062, 0.5833, 0.375, 0.5833, 0.1875, 0.5833, 0.1875, 0.875, 0.2188, 0.875, 0.2188, 0.5833, 0.3125, 0.5833, 0.3125, 0.875, 0.3438, 0.875, 0.3438, 0.5833, 0.08029, 0.08029, 0.1167, 0.05045, 0.1582, 0.02827, 0.2032, 0.01461, 0.25, 0.01, 0.2968, 0.01461, 0.3418, 0.02827, 0.3833, 0.05045, 0.4197, 0.08029, 0.4496, 0.1167, 0.4717, 0.1582, 0.401, 0.1875, 0.3859, 0.1592, 0.3656, 0.1344, 0.3408, 0.1141, 0.3125, 0.09901, 0.2819, 0.08971, 0.25, 0.08657, 0.2181, 0.08971, 0.1875, 0.09901, 0.1592, 0.1141, 0.1344, 0.1344, 0.1141, 0.1592, 0.09901, 0.1875, 0.08971, 0.2181, 0.08657, 0.25, 0.08971, 0.2819, 0.09901, 0.3125, 0.02827, 0.3418, 0.01461, 0.2968, 0.01, 0.25, 0.01461, 0.2032, 0.02827, 0.1582, 0.05045, 0.1167, 0.2812, 0.5833, 0.2812, 0.875, 0.3125, 0.875, 0.3125, 0.5833, 0.3438, 0.5833, 0.3438, 0.875, 0.375, 0.875, 0.375, 0.5833, 0.4717, 0.3418, 0.4496, 0.3833, 0.4197, 0.4197, 0.3833, 0.4496, 0.3418, 0.4717, 0.2968, 0.4854, 0.25, 0.49, 0.2032, 0.4854, 0.1582, 0.4717, 0.1167, 0.4496, 0.08029, 0.4197, 0.05045, 0.3833, 0.02827, 0.3418, 0.09901, 0.3125, 0.1141, 0.3408, 0.1344, 0.3656, 0.1592, 0.3859, 0.1875, 0.401, 0.2181, 0.4103, 0.25, 0.4134, 0.2819, 0.4103, 0.3125, 0.401, 0.3408, 0.3859, 0.3656, 0.3656, 0.3859, 0.3408, 0.401, 0.3125, 0.4103, 0.2819, 0.4134, 0.25, 0.4103, 0.2181, 0.401, 0.1875, 0.4717, 0.1582, 0.4854, 0.2032, 0.49, 0.25, 0.4854, 0.2968, 0.4062, 0.875, 0.4375, 0.875, 0.4375, 0.5833, 0.4062, 0.5833, 0.0, 0.5833, 0.0, 0.875, 0.03125, 0.875, 0.03125, 0.5833, 0.09375, 0.5833, 0.09375, 0.875, 0.125, 0.875, 0.125, 0.5833, 0.9688, 0.5833, 0.9688, 0.875, 1.0, 0.875, 1.0, 0.5833, 0.03125, 0.5833, 0.03125, 0.875, 0.0625, 0.875, 0.0625, 0.5833, 0.08657, 0.25, 0.08971, 0.2181, 0.137, 0.2275, 0.1348, 0.25, 0.1348, 0.25, 0.137, 0.2725, 0.08971, 0.2819, 0.08657, 0.25, 0.1685, 0.1685, 0.1542, 0.186, 0.1141, 0.1592, 0.1344, 0.1344, 0.1141, 0.3408, 0.09901, 0.3125, 0.1436, 0.2941, 0.1542, 0.314, 0.1344, 0.1344, 0.1592, 0.1141, 0.186, 0.1542, 0.1685, 0.1685, 0.2275, 0.363, 0.25, 0.3652, 0.25, 0.4134, 0.2181, 0.4103, 0.1592, 0.1141, 0.1875, 0.09901, 0.2059, 0.1436, 0.186, 0.1542, 0.2181, 0.4103, 0.1875, 0.401, 0.2059, 0.3564, 0.2275, 0.363, 0.1542, 0.314, 0.1685, 0.3315, 0.1344, 0.3656, 0.1141, 0.3408, 0.2181, 0.08971, 0.25, 0.08657, 0.25, 0.1348, 0.2275, 0.137, 0.314, 0.1542, 0.2941, 0.1436, 0.3125, 0.09901, 0.3408, 0.1141, 0.4134, 0.25, 0.4103, 0.2819, 0.363, 0.2725, 0.3652, 0.25, 0.3859, 0.1592, 0.401, 0.1875, 0.3564, 0.2059, 0.3458, 0.186, 0.3652, 0.25, 0.363, 0.2275, 0.4103, 0.2181, 0.4134, 0.25, 0.3458, 0.186, 0.3315, 0.1685, 0.3656, 0.1344, 0.3859, 0.1592, 0.3408, 0.1141, 0.3656, 0.1344, 0.3315, 0.1685, 0.314, 0.1542, 0.401, 0.1875, 0.4103, 0.2181, 0.363, 0.2275, 0.3564, 0.2059, 0.1436, 0.2059, 0.137, 0.2275, 0.08971, 0.2181, 0.09901, 0.1875, 0.3408, 0.3859, 0.3125, 0.401, 0.2941, 0.3564, 0.314, 0.3458, 0.09901, 0.1875, 0.1141, 0.1592, 0.1542, 0.186, 0.1436, 0.2059, 0.137, 0.2725, 0.1436, 0.2941, 0.09901, 0.3125, 0.08971, 0.2819, 0.2819, 0.4103, 0.25, 0.4134, 0.25, 0.3652, 0.2725, 0.363, 0.186, 0.3458, 0.2059, 0.3564, 0.1875, 0.401, 0.1592, 0.3859, 0.1592, 0.3859, 0.1344, 0.3656, 0.1685, 0.3315, 0.186, 0.3458, 0.1875, 0.09901, 0.2181, 0.08971, 0.2275, 0.137, 0.2059, 0.1436, 0.2725, 0.137, 0.25, 0.1348, 0.25, 0.08657, 0.2819, 0.08971, 0.2725, 0.363, 0.2941, 0.3564, 0.3125, 0.401, 0.2819, 0.4103, 0.2819, 0.08971, 0.3125, 0.09901, 0.2941, 0.1436, 0.2725, 0.137, 0.314, 0.3458, 0.3315, 0.3315, 0.3656, 0.3656, 0.3408, 0.3859, 0.3458, 0.314, 0.3564, 0.2941, 0.401, 0.3125, 0.3859, 0.3408, 0.3859, 0.3408, 0.3656, 0.3656, 0.3315, 0.3315, 0.3458, 0.314, 0.4103, 0.2819, 0.401, 0.3125, 0.3564, 0.2941, 0.363, 0.2725, 0.25, 0.5833, 0.25, 0.875, 0.2812, 0.875, 0.2812, 0.5833])
me_plane_001.update()
me_plane_002 = bpy.data.meshes.new('Plane.002')
me_plane_002.from_pydata([(-8.756e-08, 2.5, -1.5), (-8.756e-08, 2.5, 2.5), (0.4877, 2.452, -1.5), (0.4877, 2.452, 2.5), (0.9567, 2.31, -1.5), (0.9567, 2.31, 2.5), (1.389, 2.079, -1.5), (1.389, 2.079, 2.5), (1.768, 1.768, -1.5), (1.768, 1.768, 2.5), (2.079, 1.389, -1.5), (2.079, 1.389, 2.5), (2.31, 0.9567, -1.5), (2.31, 0.9567, 2.5), (2.452, 0.4877, -1.5), (2.452, 0.4877, 2.5), (2.5, -1.568e-07, -1.5), (2.5, -1.568e-07, 2.5), (2.452, -0.4877, -1.5), (2.452, -0.4877, 2.5), (2.31, -0.9567, -1.5), (2.31, -0.9567, 2.5), (2.079, -1.389, -1.5), (2.079, -1.389, 2.5), (1.768, -1.768, -1.5), (1.768, -1.768, 2.5), (1.389, -2.079, -1.5), (1.389, -2.079, 2.5), (0.9567, -2.31, -1.5), (0.9567, -2.31, 2.5), (0.4877, -2.452, -1.5), (0.4877, -2.452, 2.5), (-8.756e-08, -2.5, -1.5), (-8.756e-08, -2.5, 2.5), (-0.4877, -2.452, -1.5), (-0.4877, -2.452, 2.5), (-0.9567, -2.31, -1.5), (-0.9567, -2.31, 2.5), (-1.389, -2.079, -1.5), (-1.389, -2.079, 2.5), (-1.768, -1.768, -1.5), (-1.768, -1.768, 2.5), (-2.079, -1.389, -1.5), (-2.079, -1.389, 2.5), (-2.31, -0.9567, -1.5), (-2.31, -0.9567, 2.5), (-2.452, -0.4877, -1.5), (-2.452, -0.4877, 2.5), (-2.5, -1.568e-07, -1.5), (-2.5, -1.568e-07, 2.5), (-2.452, 0.4877, -1.5), (-2.452, 0.4877, 2.5), (-2.31, 0.9567, -1.5), (-2.31, 0.9567, 2.5), (-2.079, 1.389, -1.5), (-2.079, 1.389, 2.5), (-1.768, 1.768, -1.5), (-1.768, 1.768, 2.5), (-1.389, 2.079, -1.5), (-1.389, 2.079, 2.5), (-0.9567, 2.31, -1.5), (-0.9567, 2.31, 2.5), (-0.4877, 2.452, -1.5), (-0.4877, 2.452, 2.5), (-0.2341, 1.177, -1.5), (0.0, 1.2, -1.5), (0.2341, 1.177, -1.5), (0.4592, -1.109, -1.5), (0.6667, 0.9978, -1.5), (0.6667, -0.9978, -1.5), (0.4592, 1.109, -1.5), (0.2341, -1.177, -1.5), (0.9978, -0.6667, -1.5), (0.8485, -0.8485, -1.5), (0.9978, 0.6667, -1.5), (1.2, 0.0, -1.5), (1.177, 0.2341, -1.5), (1.109, -0.4592, -1.5), (1.177, -0.2341, -1.5), (1.109, 0.4592, -1.5), (0.8485, 0.8485, -1.5), (-1.2, 0.0, -1.5), (-1.109, -0.4592, -1.5), (-1.177, -0.2341, -1.5), (-1.177, 0.2341, -1.5), (-0.9978, -0.6667, -1.5), (-0.9978, 0.6667, -1.5), (-0.8485, -0.8485, -1.5), (-1.109, 0.4592, -1.5), (-0.4592, 1.109, -1.5), (-0.6667, -0.9978, -1.5), (-0.6667, 0.9978, -1.5), (0.0, -1.2, -1.5), (-0.2341, -1.177, -1.5), (-0.4592, -1.109, -1.5), (-0.8485, 0.8485, -1.5), (-1.2, 0.0, 2.0), (-1.702, 7.451e-09, 2.5), (-1.573, -0.6515, 2.5), (-1.109, -0.4592, 2.0), (-1.67, -0.3321, 2.5), (-1.177, -0.2341, 2.0), (-1.177, 0.2341, 2.0), (-1.67, 0.3321, 2.5), (-1.204, -1.204, 2.5), (-0.8485, -0.8485, 2.0), (-0.9978, -0.6667, 2.0), (-1.416, -0.9458, 2.5), (-0.9978, 0.6667, 2.0), (-1.416, 0.9458, 2.5), (-1.573, 0.6515, 2.5), (-1.109, 0.4592, 2.0), (-0.9458, -1.416, 2.5), (-0.6667, -0.9978, 2.0), (-0.9458, 1.416, 2.5), (-0.6667, 0.9978, 2.0), (-0.3321, 1.67, 2.5), (-0.2341, 1.177, 2.0), (0.3321, 1.67, 2.5), (0.2341, 1.177, 2.0), (7.451e-09, 1.702, 2.5), (0.0, 1.2, 2.0), (-0.6515, -1.573, 2.5), (-0.4592, -1.109, 2.0), (-0.6515, 1.573, 2.5), (-0.4592, 1.109, 2.0), (-0.8485, 0.8485, 2.0), (-1.204, 1.204, 2.5), (-0.3321, -1.67, 2.5), (-0.2341, -1.177, 2.0), (0.3321, -1.67, 2.5), (0.2341, -1.177, 2.0), (-7.451e-09, -1.702, 2.5), (0.0, -1.2, 2.0), (0.6667, 0.9978, 2.0), (0.9458, 1.416, 2.5), (0.9458, -1.416, 2.5), (0.6667, -0.9978, 2.0), (0.6515, 1.573, 2.5), (0.4592, 1.109, 2.0), (0.6515, -1.573, 2.5), (0.4592, -1.109, 2.0), (1.416, 0.9458, 2.5), (0.9978, 0.6667, 2.0), (0.9978, -0.6667, 2.0), (1.416, -0.9458, 2.5), (1.204, 1.204, 2.5), (0.8485, 0.8485, 2.0), (1.2, 0.0, 2.0), (1.702, -7.451e-09, 2.5), (1.67, 0.3321, 2.5), (1.177, 0.2341, 2.0), (1.573, -0.6515, 2.5), (1.109, -0.4592, 2.0), (1.67, -0.3321, 2.5), (1.177, -0.2341, 2.0), (1.109, 0.4592, 2.0), (1.573, 0.6515, 2.5), (0.8485, -0.8485, 2.0), (1.204, -1.204, 2.5)], [], [(0, 1, 3, 2), (2, 3, 5, 4), (4, 5, 7, 6), (6, 7, 9, 8), (8, 9, 11, 10), (10, 11, 13, 12), (12, 13, 15, 14), (14, 15, 17, 16), (16, 17, 19, 18), (18, 19, 21, 20), (20, 21, 23, 22), (22, 23, 25, 24), (24, 25, 27, 26), (26, 27, 29, 28), (28, 29, 31, 30), (30, 31, 33, 32), (32, 33, 35, 34), (34, 35, 37, 36), (36, 37, 39, 38), (38, 39, 41, 40), (40, 41, 43, 42), (42, 43, 45, 44), (44, 45, 47, 46), (46, 47, 49, 48), (48, 49, 51, 50), (50, 51, 53, 52), (52, 53, 55, 54), (54, 55, 57, 56), (56, 57, 59, 58), (58, 59, 61, 60), (95, 126, 108, 86), (84, 102, 96, 81), (60, 61, 63, 62), (62, 63, 1, 0), (62, 0, 2, 4, 6, 8, 10, 12, 14, 76, 79, 74, 80, 68, 70, 66, 65, 64, 89, 91, 95, 86, 88, 84, 81, 83, 46, 48, 50, 52, 54, 56, 58, 60), (76, 14, 16, 18, 20, 22, 24, 26, 28, 30, 32, 34, 36, 38, 40, 42, 44, 46, 83, 82, 85, 87, 90, 94, 93, 92, 71, 67, 69, 73, 72, 77, 78, 75), (123, 129, 93, 94), (66, 119, 121, 65), (80, 147, 134, 68), (141, 137, 69, 67), (144, 153, 77, 72), (143, 147, 80, 74), (153, 155, 78, 77), (155, 148, 75, 78), (151, 156, 79, 76), (158, 144, 72, 73), (148, 151, 76, 75), (156, 143, 74, 79), (137, 158, 73, 69), (68, 134, 139, 70), (131, 141, 67, 71), (133, 131, 71, 92), (129, 133, 92, 93), (89, 125, 115, 91), (86, 108, 111, 88), (105, 113, 90, 87), (88, 111, 102, 84), (82, 99, 106, 85), (25, 23, 21, 152, 145, 159, 136, 140, 130, 132, 128, 122, 112, 104, 107, 98, 100, 97, 103, 110, 53, 51, 49, 47, 45, 43, 41, 39, 37, 35, 33, 31, 29, 27), (83, 101, 99, 82), (85, 106, 105, 87), (5, 3, 1, 63, 61, 59, 57, 55, 53, 110, 109, 127, 114, 124, 116, 120, 118, 138, 135, 146, 142, 157, 150, 149, 154, 152, 21, 19, 17, 15, 13, 11, 9, 7), (113, 123, 94, 90), (65, 121, 117, 64), (91, 115, 126, 95), (70, 139, 119, 66), (64, 117, 125, 89), (97, 100, 101, 96), (96, 102, 103, 97), (105, 106, 107, 104), (109, 110, 111, 108), (104, 112, 113, 105), (117, 121, 120, 116), (112, 122, 123, 113), (116, 124, 125, 117), (108, 126, 127, 109), (128, 132, 133, 129), (137, 141, 140, 136), (149, 150, 151, 148), (145, 152, 153, 144), (148, 155, 154, 149), (144, 158, 159, 145), (136, 159, 158, 137), (102, 111, 110, 103), (152, 154, 155, 153), (99, 101, 100, 98), (135, 138, 139, 134), (98, 107, 106, 99), (118, 120, 121, 119), (115, 125, 124, 114), (114, 127, 126, 115), (122, 128, 129, 123), (131, 133, 132, 130), (119, 139, 138, 118), (130, 140, 141, 131), (134, 147, 146, 135), (143, 156, 157, 142), (142, 146, 147, 143), (150, 157, 156, 151), (81, 96, 101, 83)])
me_plane_002.polygons.foreach_set('material_index', [0, 0, 0, 0, 0, 0, 0, 0, 0, 0, 0, 0, 0, 0, 0, 0, 0, 0, 0, 0, 0, 0, 0, 0, 0, 0, 0, 0, 0, 0, 568, 568, 0, 0, 0, 0, 568, 568, 568, 568, 568, 568, 568, 568, 568, 568, 568, 568, 568, 568, 568, 568, 568, 568, 568, 568, 568, 568, 0, 568, 568, 0, 568, 568, 568, 568, 568, 0, 0, 0, 0, 0, 0, 0, 0, 0, 0, 0, 0, 0, 0, 0, 0, 0, 0, 0, 0, 0, 0, 0, 0, 0, 0, 0, 0, 0, 0, 0, 0, 568])
_uv = me_plane_002.uv_layers.new(name='UVMap')
_uv.uv.foreach_set('vector', [1.0, 0.5, 1.0, 1.0, 0.9688, 1.0, 0.9688, 0.5, 0.9688, 0.5, 0.9688, 1.0, 0.9375, 1.0, 0.9375, 0.5, 0.9375, 0.5, 0.9375, 1.0, 0.9062, 1.0, 0.9062, 0.5, 0.9062, 0.5, 0.9062, 1.0, 0.875, 1.0, 0.875, 0.5, 0.875, 0.5, 0.875, 1.0, 0.8438, 1.0, 0.8438, 0.5, 0.8438, 0.5, 0.8438, 1.0, 0.8125, 1.0, 0.8125, 0.5, 0.8125, 0.5, 0.8125, 1.0, 0.7812, 1.0, 0.7812, 0.5, 0.7812, 0.5, 0.7812, 1.0, 0.75, 1.0, 0.75, 0.5, 0.75, 0.5, 0.75, 1.0, 0.7188, 1.0, 0.7188, 0.5, 0.7188, 0.5, 0.7188, 1.0, 0.6875, 1.0, 0.6875, 0.5, 0.6875, 0.5, 0.6875, 1.0, 0.6562, 1.0, 0.6562, 0.5, 0.6562, 0.5, 0.6562, 1.0, 0.625, 1.0, 0.625, 0.5, 0.625, 0.5, 0.625, 1.0, 0.5938, 1.0, 0.5938, 0.5, 0.5938, 0.5, 0.5938, 1.0, 0.5625, 1.0, 0.5625, 0.5, 0.5625, 0.5, 0.5625, 1.0, 0.5312, 1.0, 0.5312, 0.5, 0.5312, 0.5, 0.5312, 1.0, 0.5, 1.0, 0.5, 0.5, 0.5, 0.5, 0.5, 1.0, 0.4688, 1.0, 0.4688, 0.5, 0.4688, 0.5, 0.4688, 1.0, 0.4375, 1.0, 0.4375, 0.5, 0.4375, 0.5, 0.4375, 1.0, 0.4062, 1.0, 0.4062, 0.5, 0.4062, 0.5, 0.4062, 1.0, 0.375, 1.0, 0.375, 0.5, 0.375, 0.5, 0.375, 1.0, 0.3438, 1.0, 0.3438, 0.5, 0.3438, 0.5, 0.3438, 1.0, 0.3125, 1.0, 0.3125, 0.5, 0.3125, 0.5, 0.3125, 1.0, 0.2812, 1.0, 0.2812, 0.5, 0.2812, 0.5, 0.2812, 1.0, 0.25, 1.0, 0.25, 0.5, 0.25, 0.5, 0.25, 1.0, 0.2188, 1.0, 0.2188, 0.5, 0.2188, 0.5, 0.2188, 1.0, 0.1875, 1.0, 0.1875, 0.5, 0.1875, 0.5, 0.1875, 1.0, 0.1562, 1.0, 0.1562, 0.5, 0.1562, 0.5, 0.1562, 1.0, 0.125, 1.0, 0.125, 0.5, 0.125, 0.5, 0.125, 1.0, 0.09375, 1.0, 0.09375, 0.5, 0.09375, 0.5, 0.09375, 1.0, 0.0625, 1.0, 0.0625, 0.5, 0.125, 0.5833, 0.125, 0.875, 0.1562, 0.875, 0.1562, 0.5833, 0.2188, 0.5833, 0.2188, 0.875, 0.25, 0.875, 0.25, 0.5833, 0.0625, 0.5, 0.0625, 1.0, 0.03125, 1.0, 0.03125, 0.5, 0.03125, 0.5, 0.03125, 1.0, 0.0, 1.0, 0.0, 0.5, 0.7032, 0.4854, 0.75, 0.49, 0.7968, 0.4854, 0.8418, 0.4717, 0.8833, 0.4496, 0.9197, 0.4197, 0.9496, 0.3833, 0.9717, 0.3418, 0.9854, 0.2968, 0.863, 0.2725, 0.8564, 0.2941, 0.8458, 0.314, 0.8315, 0.3315, 0.814, 0.3458, 0.7941, 0.3564, 0.7725, 0.363, 0.75, 0.3652, 0.7275, 0.363, 0.7059, 0.3564, 0.686, 0.3458, 0.6685, 0.3315, 0.6542, 0.314, 0.6436, 0.2941, 0.637, 0.2725, 0.6348, 0.25, 0.637, 0.2275, 0.5146, 0.2032, 0.51, 0.25, 0.5146, 0.2968, 0.5283, 0.3418, 0.5504, 0.3833, 0.5803, 0.4197, 0.6167, 0.4496, 0.6582, 0.4717, 0.863, 0.2725, 0.9854, 0.2968, 0.99, 0.25, 0.9854, 0.2032, 0.9717, 0.1582, 0.9496, 0.1167, 0.9197, 0.08029, 0.8833, 0.05045, 0.8418, 0.02827, 0.7968, 0.01461, 0.75, 0.01, 0.7032, 0.01461, 0.6582, 0.02827, 0.6167, 0.05045, 0.5803, 0.08029, 0.5504, 0.1167, 0.5283, 0.1582, 0.5146, 0.2032, 0.637, 0.2275, 0.6436, 0.2059, 0.6542, 0.186, 0.6685, 0.1685, 0.686, 0.1542, 0.7059, 0.1436, 0.7275, 0.137, 0.75, 0.1348, 0.7725, 0.137, 0.7941, 0.1436, 0.814, 0.1542, 0.8315, 0.1685, 0.8458, 0.186, 0.8564, 0.2059, 0.863, 0.2275, 0.8652, 0.25, 0.4375, 0.875, 0.4688, 0.875, 0.4688, 0.5833, 0.4375, 0.5833, 0.9688, 0.5833, 0.9688, 0.875, 1.0, 0.875, 1.0, 0.5833, 0.875, 0.5833, 0.875, 0.875, 0.9062, 0.875, 0.9062, 0.5833, 0.5625, 0.875, 0.5938, 0.875, 0.5938, 0.5833, 0.5625, 0.5833, 0.6562, 0.875, 0.6875, 0.875, 0.6875, 0.5833, 0.6562, 0.5833, 0.8438, 0.875, 0.875, 0.875, 0.875, 0.5833, 0.8438, 0.5833, 0.6875, 0.875, 0.7188, 0.875, 0.7188, 0.5833, 0.6875, 0.5833, 0.7188, 0.875, 0.75, 0.875, 0.75, 0.5833, 0.7188, 0.5833, 0.7812, 0.875, 0.8125, 0.875, 0.8125, 0.5833, 0.7812, 0.5833, 0.625, 0.875, 0.6562, 0.875, 0.6562, 0.5833, 0.625, 0.5833, 0.75, 0.875, 0.7812, 0.875, 0.7812, 0.5833, 0.75, 0.5833, 0.8125, 0.875, 0.8438, 0.875, 0.8438, 0.5833, 0.8125, 0.5833, 0.5938, 0.875, 0.625, 0.875, 0.625, 0.5833, 0.5938, 0.5833, 0.9062, 0.5833, 0.9062, 0.875, 0.9375, 0.875, 0.9375, 0.5833, 0.5312, 0.875, 0.5625, 0.875, 0.5625, 0.5833, 0.5312, 0.5833, 0.5, 0.875, 0.5312, 0.875, 0.5312, 0.5833, 0.5, 0.5833, 0.4688, 0.875, 0.5, 0.875, 0.5, 0.5833, 0.4688, 0.5833, 0.0625, 0.5833, 0.0625, 0.875, 0.09375, 0.875, 0.09375, 0.5833, 0.1562, 0.5833, 0.1562, 0.875, 0.1875, 0.875, 0.1875, 0.5833, 0.375, 0.875, 0.4062, 0.875, 0.4062, 0.5833, 0.375, 0.5833, 0.1875, 0.5833, 0.1875, 0.875, 0.2188, 0.875, 0.2188, 0.5833, 0.3125, 0.5833, 0.3125, 0.875, 0.3438, 0.875, 0.3438, 0.5833, 0.4197, 0.08029, 0.4496, 0.1167, 0.4717, 0.1582, 0.401, 0.1875, 0.3859, 0.1592, 0.3656, 0.1344, 0.3408, 0.1141, 0.3125, 0.09901, 0.2819, 0.08971, 0.25, 0.08657, 0.2181, 0.08971, 0.1875, 0.09901, 0.1592, 0.1141, 0.1344, 0.1344, 0.1141, 0.1592, 0.09901, 0.1875, 0.08971, 0.2181, 0.08657, 0.25, 0.08971, 0.2819, 0.09901, 0.3125, 0.02827, 0.3418, 0.01461, 0.2968, 0.01, 0.25, 0.01461, 0.2032, 0.02827, 0.1582, 0.05045, 0.1167, 0.08029, 0.08029, 0.1167, 0.05045, 0.1582, 0.02827, 0.2032, 0.01461, 0.25, 0.01, 0.2968, 0.01461, 0.3418, 0.02827, 0.3833, 0.05045, 0.2812, 0.5833, 0.2812, 0.875, 0.3125, 0.875, 0.3125, 0.5833, 0.3438, 0.5833, 0.3438, 0.875, 0.375, 0.875, 0.375, 0.5833, 0.3418, 0.4717, 0.2968, 0.4854, 0.25, 0.49, 0.2032, 0.4854, 0.1582, 0.4717, 0.1167, 0.4496, 0.08029, 0.4197, 0.05045, 0.3833, 0.02827, 0.3418, 0.09901, 0.3125, 0.1141, 0.3408, 0.1344, 0.3656, 0.1592, 0.3859, 0.1875, 0.401, 0.2181, 0.4103, 0.25, 0.4134, 0.2819, 0.4103, 0.3125, 0.401, 0.3408, 0.3859, 0.3656, 0.3656, 0.3859, 0.3408, 0.401, 0.3125, 0.4103, 0.2819, 0.4134, 0.25, 0.4103, 0.2181, 0.401, 0.1875, 0.4717, 0.1582, 0.4854, 0.2032, 0.49, 0.25, 0.4854, 0.2968, 0.4717, 0.3418, 0.4496, 0.3833, 0.4197, 0.4197, 0.3833, 0.4496, 0.4062, 0.875, 0.4375, 0.875, 0.4375, 0.5833, 0.4062, 0.5833, 0.0, 0.5833, 0.0, 0.875, 0.03125, 0.875, 0.03125, 0.5833, 0.09375, 0.5833, 0.09375, 0.875, 0.125, 0.875, 0.125, 0.5833, 0.9375, 0.5833, 0.9375, 0.875, 0.9688, 0.875, 0.9688, 0.5833, 0.03125, 0.5833, 0.03125, 0.875, 0.0625, 0.875, 0.0625, 0.5833, 0.08657, 0.25, 0.08971, 0.2181, 0.137, 0.2275, 0.1348, 0.25, 0.1348, 0.25, 0.137, 0.2725, 0.08971, 0.2819, 0.08657, 0.25, 0.1685, 0.1685, 0.1542, 0.186, 0.1141, 0.1592, 0.1344, 0.1344, 0.1141, 0.3408, 0.09901, 0.3125, 0.1436, 0.2941, 0.1542, 0.314, 0.1344, 0.1344, 0.1592, 0.1141, 0.186, 0.1542, 0.1685, 0.1685, 0.2275, 0.363, 0.25, 0.3652, 0.25, 0.4134, 0.2181, 0.4103, 0.1592, 0.1141, 0.1875, 0.09901, 0.2059, 0.1436, 0.186, 0.1542, 0.2181, 0.4103, 0.1875, 0.401, 0.2059, 0.3564, 0.2275, 0.363, 0.1542, 0.314, 0.1685, 0.3315, 0.1344, 0.3656, 0.1141, 0.3408, 0.2181, 0.08971, 0.25, 0.08657, 0.25, 0.1348, 0.2275, 0.137, 0.314, 0.1542, 0.2941, 0.1436, 0.3125, 0.09901, 0.3408, 0.1141, 0.4134, 0.25, 0.4103, 0.2819, 0.363, 0.2725, 0.3652, 0.25, 0.3859, 0.1592, 0.401, 0.1875, 0.3564, 0.2059, 0.3458, 0.186, 0.3652, 0.25, 0.363, 0.2275, 0.4103, 0.2181, 0.4134, 0.25, 0.3458, 0.186, 0.3315, 0.1685, 0.3656, 0.1344, 0.3859, 0.1592, 0.3408, 0.1141, 0.3656, 0.1344, 0.3315, 0.1685, 0.314, 0.1542, 0.137, 0.2725, 0.1436, 0.2941, 0.09901, 0.3125, 0.08971, 0.2819, 0.401, 0.1875, 0.4103, 0.2181, 0.363, 0.2275, 0.3564, 0.2059, 0.1436, 0.2059, 0.137, 0.2275, 0.08971, 0.2181, 0.09901, 0.1875, 0.3408, 0.3859, 0.3125, 0.401, 0.2941, 0.3564, 0.314, 0.3458, 0.09901, 0.1875, 0.1141, 0.1592, 0.1542, 0.186, 0.1436, 0.2059, 0.2819, 0.4103, 0.25, 0.4134, 0.25, 0.3652, 0.2725, 0.363, 0.186, 0.3458, 0.2059, 0.3564, 0.1875, 0.401, 0.1592, 0.3859, 0.1592, 0.3859, 0.1344, 0.3656, 0.1685, 0.3315, 0.186, 0.3458, 0.1875, 0.09901, 0.2181, 0.08971, 0.2275, 0.137, 0.2059, 0.1436, 0.2725, 0.137, 0.25, 0.1348, 0.25, 0.08657, 0.2819, 0.08971, 0.2725, 0.363, 0.2941, 0.3564, 0.3125, 0.401, 0.2819, 0.4103, 0.2819, 0.08971, 0.3125, 0.09901, 0.2941, 0.1436, 0.2725, 0.137, 0.314, 0.3458, 0.3315, 0.3315, 0.3656, 0.3656, 0.3408, 0.3859, 0.3458, 0.314, 0.3564, 0.2941, 0.401, 0.3125, 0.3859, 0.3408, 0.3859, 0.3408, 0.3656, 0.3656, 0.3315, 0.3315, 0.3458, 0.314, 0.4103, 0.2819, 0.401, 0.3125, 0.3564, 0.2941, 0.363, 0.2725, 0.25, 0.5833, 0.25, 0.875, 0.2812, 0.875, 0.2812, 0.5833])
me_plane_002.update()
me_plane_003 = bpy.data.meshes.new('Plane.003')
me_plane_003.from_pydata([(0.0, 2.5, -1.5), (0.0, 2.5, 2.5), (0.4877, 2.452, -1.5), (0.4877, 2.452, 2.5), (0.9567, 2.31, -1.5), (0.9567, 2.31, 2.5), (1.389, 2.079, -1.5), (1.389, 2.079, 2.5), (1.768, 1.768, -1.5), (1.768, 1.768, 2.5), (2.079, 1.389, -1.5), (2.079, 1.389, 2.5), (2.31, 0.9567, -1.5), (2.31, 0.9567, 2.5), (2.452, 0.4877, -1.5), (2.452, 0.4877, 2.5), (2.5, 0.0, -1.5), (2.5, 0.0, 2.5), (2.452, -0.4877, -1.5), (2.452, -0.4877, 2.5), (2.31, -0.9567, -1.5), (2.31, -0.9567, 2.5), (2.079, -1.389, -1.5), (2.079, -1.389, 2.5), (1.768, -1.768, -1.5), (1.768, -1.768, 2.5), (1.389, -2.079, -1.5), (1.389, -2.079, 2.5), (0.9567, -2.31, -1.5), (0.9567, -2.31, 2.5), (0.4877, -2.452, -1.5), (0.4877, -2.452, 2.5), (0.0, -2.5, -1.5), (0.0, -2.5, 2.5), (-0.4877, -2.452, -1.5), (-0.4877, -2.452, 2.5), (-0.9567, -2.31, -1.5), (-0.9567, -2.31, 2.5), (-1.389, -2.079, -1.5), (-1.389, -2.079, 2.5), (-1.768, -1.768, -1.5), (-1.768, -1.768, 2.5), (-2.079, -1.389, -1.5), (-2.079, -1.389, 2.5), (-2.31, -0.9567, -1.5), (-2.31, -0.9567, 2.5), (-2.452, -0.4877, -1.5), (-2.452, -0.4877, 2.5), (-2.5, 0.0, -1.5), (-2.5, 0.0, 2.5), (-2.452, 0.4877, -1.5), (-2.452, 0.4877, 2.5), (-2.31, 0.9567, -1.5), (-2.31, 0.9567, 2.5), (-2.079, 1.389, -1.5), (-2.079, 1.389, 2.5), (-1.768, 1.768, -1.5), (-1.768, 1.768, 2.5), (-1.389, 2.079, -1.5), (-1.389, 2.079, 2.5), (-0.9567, 2.31, -1.5), (-0.9567, 2.31, 2.5), (-0.4877, 2.452, -1.5), (-0.4877, 2.452, 2.5), (0.0, 1.2, -1.5), (0.2341, 1.177, -1.5), (0.4592, -1.109, -1.5), (0.6667, 0.9978, -1.5), (0.6667, -0.9978, -1.5), (0.2341, -1.177, -1.5), (0.4592, 1.109, -1.5), (0.9978, -0.6667, -1.5), (0.8485, -0.8485, -1.5), (0.9978, 0.6667, -1.5), (1.2, 0.0, -1.5), (1.177, 0.2341, -1.5), (1.109, -0.4592, -1.5), (1.177, -0.2341, -1.5), (1.109, 0.4592, -1.5), (0.8485, 0.8485, -1.5), (-1.2, 0.0, -1.5), (-1.109, -0.4592, -1.5), (-1.177, -0.2341, -1.5), (-1.177, 0.2341, -1.5), (-0.9978, -0.6667, -1.5), (-0.9978, 0.6667, -1.5), (-0.8485, -0.8485, -1.5), (-1.109, 0.4592, -1.5), (-0.4592, 1.109, -1.5), (-0.6667, -0.9978, -1.5), (-0.6667, 0.9978, -1.5), (-0.2341, 1.177, -1.5), (0.0, -1.2, -1.5), (-0.2341, -1.177, -1.5), (-0.4592, -1.109, -1.5), (-0.8485, 0.8485, -1.5), (-1.2, 0.0, 2.0), (-1.702, 7.451e-09, 2.5), (-1.573, -0.6515, 2.5), (-1.109, -0.4592, 2.0), (-1.67, -0.3321, 2.5), (-1.177, -0.2341, 2.0), (-1.177, 0.2341, 2.0), (-1.67, 0.3321, 2.5), (-1.204, -1.204, 2.5), (-0.8485, -0.8485, 2.0), (-0.9978, -0.6667, 2.0), (-1.416, -0.9458, 2.5), (-0.9978, 0.6667, 2.0), (-1.416, 0.9458, 2.5), (-1.573, 0.6515, 2.5), (-1.109, 0.4592, 2.0), (-0.9458, -1.416, 2.5), (-0.6667, -0.9978, 2.0), (-0.9458, 1.416, 2.5), (-0.6667, 0.9978, 2.0), (-0.3321, 1.67, 2.5), (-0.2341, 1.177, 2.0), (0.2341, 1.177, 2.0), (0.3321, 1.67, 2.5), (7.451e-09, 1.702, 2.5), (0.0, 1.2, 2.0), (-0.6515, -1.573, 2.5), (-0.4592, -1.109, 2.0), (-0.6515, 1.573, 2.5), (-0.4592, 1.109, 2.0), (-0.8485, 0.8485, 2.0), (-1.204, 1.204, 2.5), (-0.3321, -1.67, 2.5), (-0.2341, -1.177, 2.0), (0.3321, -1.67, 2.5), (0.2341, -1.177, 2.0), (-7.451e-09, -1.702, 2.5), (0.0, -1.2, 2.0), (0.6667, 0.9978, 2.0), (0.9458, 1.416, 2.5), (0.9458, -1.416, 2.5), (0.6667, -0.9978, 2.0), (0.6515, 1.573, 2.5), (0.4592, 1.109, 2.0), (0.6515, -1.573, 2.5), (0.4592, -1.109, 2.0), (1.416, 0.9458, 2.5), (0.9978, 0.6667, 2.0), (0.9978, -0.6667, 2.0), (1.416, -0.9458, 2.5), (0.8485, 0.8485, 2.0), (1.204, 1.204, 2.5), (1.2, 0.0, 2.0), (1.702, -7.451e-09, 2.5), (1.67, 0.3321, 2.5), (1.177, 0.2341, 2.0), (1.573, -0.6515, 2.5), (1.109, -0.4592, 2.0), (1.177, -0.2341, 2.0), (1.67, -0.3321, 2.5), (1.573, 0.6515, 2.5), (1.109, 0.4592, 2.0), (0.8485, -0.8485, 2.0), (1.204, -1.204, 2.5)], [], [(0, 1, 3, 2), (2, 3, 5, 4), (4, 5, 7, 6), (6, 7, 9, 8), (8, 9, 11, 10), (10, 11, 13, 12), (12, 13, 15, 14), (14, 15, 17, 16), (16, 17, 19, 18), (18, 19, 21, 20), (20, 21, 23, 22), (22, 23, 25, 24), (24, 25, 27, 26), (26, 27, 29, 28), (28, 29, 31, 30), (30, 31, 33, 32), (32, 33, 35, 34), (34, 35, 37, 36), (36, 37, 39, 38), (38, 39, 41, 40), (40, 41, 43, 42), (42, 43, 45, 44), (44, 45, 47, 46), (46, 47, 49, 48), (48, 49, 51, 50), (50, 51, 53, 52), (52, 53, 55, 54), (54, 55, 57, 56), (56, 57, 59, 58), (58, 59, 61, 60), (83, 102, 96, 80), (95, 126, 108, 85), (60, 61, 63, 62), (62, 63, 1, 0), (62, 0, 2, 4, 6, 8, 10, 12, 14, 75, 78, 73, 79, 67, 70, 65, 64, 91, 88, 90, 95, 85, 87, 83, 80, 82, 46, 48, 50, 52, 54, 56, 58, 60), (75, 14, 16, 18, 20, 22, 24, 26, 28, 30, 32, 34, 36, 38, 40, 42, 44, 46, 82, 81, 84, 86, 89, 94, 93, 92, 69, 66, 68, 72, 71, 76, 77, 74), (70, 139, 118, 65), (123, 129, 93, 94), (79, 146, 134, 67), (141, 137, 68, 66), (144, 153, 76, 71), (143, 146, 79, 73), (153, 154, 77, 76), (154, 148, 74, 77), (151, 157, 78, 75), (158, 144, 71, 72), (148, 151, 75, 74), (157, 143, 73, 78), (137, 158, 72, 68), (67, 134, 139, 70), (131, 141, 66, 69), (133, 131, 69, 92), (129, 133, 92, 93), (88, 125, 115, 90), (85, 108, 111, 87), (105, 113, 89, 86), (87, 111, 102, 83), (81, 99, 106, 84), (41, 39, 37, 35, 33, 31, 29, 27, 25, 23, 21, 152, 145, 159, 136, 140, 130, 132, 128, 122, 112, 104, 107, 98, 100, 97, 103, 110, 53, 51, 49, 47, 45, 43), (82, 101, 99, 81), (84, 106, 105, 86), (13, 11, 9, 7, 5, 3, 1, 63, 61, 59, 57, 55, 53, 110, 109, 127, 114, 124, 116, 120, 119, 138, 135, 147, 142, 156, 150, 149, 155, 152, 21, 19, 17, 15), (113, 123, 94, 89), (64, 121, 117, 91), (90, 115, 126, 95), (65, 118, 121, 64), (91, 117, 125, 88), (97, 100, 101, 96), (96, 102, 103, 97), (105, 106, 107, 104), (109, 110, 111, 108), (104, 112, 113, 105), (117, 121, 120, 116), (112, 122, 123, 113), (116, 124, 125, 117), (108, 126, 127, 109), (128, 132, 133, 129), (137, 141, 140, 136), (149, 150, 151, 148), (145, 152, 153, 144), (148, 154, 155, 149), (144, 158, 159, 145), (136, 159, 158, 137), (152, 155, 154, 153), (99, 101, 100, 98), (135, 138, 139, 134), (98, 107, 106, 99), (102, 111, 110, 103), (119, 120, 121, 118), (115, 125, 124, 114), (114, 127, 126, 115), (122, 128, 129, 123), (131, 133, 132, 130), (118, 139, 138, 119), (130, 140, 141, 131), (134, 146, 147, 135), (143, 157, 156, 142), (142, 147, 146, 143), (150, 156, 157, 151), (80, 96, 101, 82)])
me_plane_003.polygons.foreach_set('material_index', [0, 0, 0, 0, 0, 0, 0, 0, 0, 0, 0, 0, 0, 0, 0, 0, 0, 0, 0, 0, 0, 0, 0, 0, 0, 0, 0, 0, 0, 0, 568, 568, 0, 0, 0, 0, 568, 568, 568, 568, 568, 568, 568, 568, 568, 568, 568, 568, 568, 568, 568, 568, 568, 568, 568, 568, 568, 568, 0, 568, 568, 0, 568, 568, 568, 568, 568, 0, 0, 0, 0, 0, 0, 0, 0, 0, 0, 0, 0, 0, 0, 0, 0, 0, 0, 0, 0, 0, 0, 0, 0, 0, 0, 0, 0, 0, 0, 0, 0, 568])
_uv = me_plane_003.uv_layers.new(name='UVMap')
_uv.uv.foreach_set('vector', [1.0, 0.5, 1.0, 1.0, 0.9688, 1.0, 0.9688, 0.5, 0.9688, 0.5, 0.9688, 1.0, 0.9375, 1.0, 0.9375, 0.5, 0.9375, 0.5, 0.9375, 1.0, 0.9062, 1.0, 0.9062, 0.5, 0.9062, 0.5, 0.9062, 1.0, 0.875, 1.0, 0.875, 0.5, 0.875, 0.5, 0.875, 1.0, 0.8438, 1.0, 0.8438, 0.5, 0.8438, 0.5, 0.8438, 1.0, 0.8125, 1.0, 0.8125, 0.5, 0.8125, 0.5, 0.8125, 1.0, 0.7812, 1.0, 0.7812, 0.5, 0.7812, 0.5, 0.7812, 1.0, 0.75, 1.0, 0.75, 0.5, 0.75, 0.5, 0.75, 1.0, 0.7188, 1.0, 0.7188, 0.5, 0.7188, 0.5, 0.7188, 1.0, 0.6875, 1.0, 0.6875, 0.5, 0.6875, 0.5, 0.6875, 1.0, 0.6562, 1.0, 0.6562, 0.5, 0.6562, 0.5, 0.6562, 1.0, 0.625, 1.0, 0.625, 0.5, 0.625, 0.5, 0.625, 1.0, 0.5938, 1.0, 0.5938, 0.5, 0.5938, 0.5, 0.5938, 1.0, 0.5625, 1.0, 0.5625, 0.5, 0.5625, 0.5, 0.5625, 1.0, 0.5312, 1.0, 0.5312, 0.5, 0.5312, 0.5, 0.5312, 1.0, 0.5, 1.0, 0.5, 0.5, 0.5, 0.5, 0.5, 1.0, 0.4688, 1.0, 0.4688, 0.5, 0.4688, 0.5, 0.4688, 1.0, 0.4375, 1.0, 0.4375, 0.5, 0.4375, 0.5, 0.4375, 1.0, 0.4062, 1.0, 0.4062, 0.5, 0.4062, 0.5, 0.4062, 1.0, 0.375, 1.0, 0.375, 0.5, 0.375, 0.5, 0.375, 1.0, 0.3438, 1.0, 0.3438, 0.5, 0.3438, 0.5, 0.3438, 1.0, 0.3125, 1.0, 0.3125, 0.5, 0.3125, 0.5, 0.3125, 1.0, 0.2812, 1.0, 0.2812, 0.5, 0.2812, 0.5, 0.2812, 1.0, 0.25, 1.0, 0.25, 0.5, 0.25, 0.5, 0.25, 1.0, 0.2188, 1.0, 0.2188, 0.5, 0.2188, 0.5, 0.2188, 1.0, 0.1875, 1.0, 0.1875, 0.5, 0.1875, 0.5, 0.1875, 1.0, 0.1562, 1.0, 0.1562, 0.5, 0.1562, 0.5, 0.1562, 1.0, 0.125, 1.0, 0.125, 0.5, 0.125, 0.5, 0.125, 1.0, 0.09375, 1.0, 0.09375, 0.5, 0.09375, 0.5, 0.09375, 1.0, 0.0625, 1.0, 0.0625, 0.5, 0.2188, 0.5833, 0.2188, 0.875, 0.25, 0.875, 0.25, 0.5833, 0.125, 0.5833, 0.125, 0.875, 0.1562, 0.875, 0.1562, 0.5833, 0.0625, 0.5, 0.0625, 1.0, 0.03125, 1.0, 0.03125, 0.5, 0.03125, 0.5, 0.03125, 1.0, 0.0, 1.0, 0.0, 0.5, 0.7032, 0.4854, 0.75, 0.49, 0.7968, 0.4854, 0.8418, 0.4717, 0.8833, 0.4496, 0.9197, 0.4197, 0.9496, 0.3833, 0.9717, 0.3418, 0.9854, 0.2968, 0.863, 0.2725, 0.8564, 0.2941, 0.8458, 0.314, 0.8315, 0.3315, 0.814, 0.3458, 0.7941, 0.3564, 0.7725, 0.363, 0.75, 0.3652, 0.7275, 0.363, 0.7059, 0.3564, 0.686, 0.3458, 0.6685, 0.3315, 0.6542, 0.314, 0.6436, 0.2941, 0.637, 0.2725, 0.6348, 0.25, 0.637, 0.2275, 0.5146, 0.2032, 0.51, 0.25, 0.5146, 0.2968, 0.5283, 0.3418, 0.5504, 0.3833, 0.5803, 0.4197, 0.6167, 0.4496, 0.6582, 0.4717, 0.863, 0.2725, 0.9854, 0.2968, 0.99, 0.25, 0.9854, 0.2032, 0.9717, 0.1582, 0.9496, 0.1167, 0.9197, 0.08029, 0.8833, 0.05045, 0.8418, 0.02827, 0.7968, 0.01461, 0.75, 0.01, 0.7032, 0.01461, 0.6582, 0.02827, 0.6167, 0.05045, 0.5803, 0.08029, 0.5504, 0.1167, 0.5283, 0.1582, 0.5146, 0.2032, 0.637, 0.2275, 0.6436, 0.2059, 0.6542, 0.186, 0.6685, 0.1685, 0.686, 0.1542, 0.7059, 0.1436, 0.7275, 0.137, 0.75, 0.1348, 0.7725, 0.137, 0.7941, 0.1436, 0.814, 0.1542, 0.8315, 0.1685, 0.8458, 0.186, 0.8564, 0.2059, 0.863, 0.2275, 0.8652, 0.25, 0.9375, 0.5833, 0.9375, 0.875, 0.9688, 0.875, 0.9688, 0.5833, 0.4375, 0.875, 0.4688, 0.875, 0.4688, 0.5833, 0.4375, 0.5833, 0.875, 0.5833, 0.875, 0.875, 0.9062, 0.875, 0.9062, 0.5833, 0.5625, 0.875, 0.5938, 0.875, 0.5938, 0.5833, 0.5625, 0.5833, 0.6562, 0.875, 0.6875, 0.875, 0.6875, 0.5833, 0.6562, 0.5833, 0.8438, 0.875, 0.875, 0.875, 0.875, 0.5833, 0.8438, 0.5833, 0.6875, 0.875, 0.7188, 0.875, 0.7188, 0.5833, 0.6875, 0.5833, 0.7188, 0.875, 0.75, 0.875, 0.75, 0.5833, 0.7188, 0.5833, 0.7812, 0.875, 0.8125, 0.875, 0.8125, 0.5833, 0.7812, 0.5833, 0.625, 0.875, 0.6562, 0.875, 0.6562, 0.5833, 0.625, 0.5833, 0.75, 0.875, 0.7812, 0.875, 0.7812, 0.5833, 0.75, 0.5833, 0.8125, 0.875, 0.8438, 0.875, 0.8438, 0.5833, 0.8125, 0.5833, 0.5938, 0.875, 0.625, 0.875, 0.625, 0.5833, 0.5938, 0.5833, 0.9062, 0.5833, 0.9062, 0.875, 0.9375, 0.875, 0.9375, 0.5833, 0.5312, 0.875, 0.5625, 0.875, 0.5625, 0.5833, 0.5312, 0.5833, 0.5, 0.875, 0.5312, 0.875, 0.5312, 0.5833, 0.5, 0.5833, 0.4688, 0.875, 0.5, 0.875, 0.5, 0.5833, 0.4688, 0.5833, 0.0625, 0.5833, 0.0625, 0.875, 0.09375, 0.875, 0.09375, 0.5833, 0.1562, 0.5833, 0.1562, 0.875, 0.1875, 0.875, 0.1875, 0.5833, 0.375, 0.875, 0.4062, 0.875, 0.4062, 0.5833, 0.375, 0.5833, 0.1875, 0.5833, 0.1875, 0.875, 0.2188, 0.875, 0.2188, 0.5833, 0.3125, 0.5833, 0.3125, 0.875, 0.3438, 0.875, 0.3438, 0.5833, 0.08029, 0.08029, 0.1167, 0.05045, 0.1582, 0.02827, 0.2032, 0.01461, 0.25, 0.01, 0.2968, 0.01461, 0.3418, 0.02827, 0.3833, 0.05045, 0.4197, 0.08029, 0.4496, 0.1167, 0.4717, 0.1582, 0.401, 0.1875, 0.3859, 0.1592, 0.3656, 0.1344, 0.3408, 0.1141, 0.3125, 0.09901, 0.2819, 0.08971, 0.25, 0.08657, 0.2181, 0.08971, 0.1875, 0.09901, 0.1592, 0.1141, 0.1344, 0.1344, 0.1141, 0.1592, 0.09901, 0.1875, 0.08971, 0.2181, 0.08657, 0.25, 0.08971, 0.2819, 0.09901, 0.3125, 0.02827, 0.3418, 0.01461, 0.2968, 0.01, 0.25, 0.01461, 0.2032, 0.02827, 0.1582, 0.05045, 0.1167, 0.2812, 0.5833, 0.2812, 0.875, 0.3125, 0.875, 0.3125, 0.5833, 0.3438, 0.5833, 0.3438, 0.875, 0.375, 0.875, 0.375, 0.5833, 0.4717, 0.3418, 0.4496, 0.3833, 0.4197, 0.4197, 0.3833, 0.4496, 0.3418, 0.4717, 0.2968, 0.4854, 0.25, 0.49, 0.2032, 0.4854, 0.1582, 0.4717, 0.1167, 0.4496, 0.08029, 0.4197, 0.05045, 0.3833, 0.02827, 0.3418, 0.09901, 0.3125, 0.1141, 0.3408, 0.1344, 0.3656, 0.1592, 0.3859, 0.1875, 0.401, 0.2181, 0.4103, 0.25, 0.4134, 0.2819, 0.4103, 0.3125, 0.401, 0.3408, 0.3859, 0.3656, 0.3656, 0.3859, 0.3408, 0.401, 0.3125, 0.4103, 0.2819, 0.4134, 0.25, 0.4103, 0.2181, 0.401, 0.1875, 0.4717, 0.1582, 0.4854, 0.2032, 0.49, 0.25, 0.4854, 0.2968, 0.4062, 0.875, 0.4375, 0.875, 0.4375, 0.5833, 0.4062, 0.5833, 0.0, 0.5833, 0.0, 0.875, 0.03125, 0.875, 0.03125, 0.5833, 0.09375, 0.5833, 0.09375, 0.875, 0.125, 0.875, 0.125, 0.5833, 0.9688, 0.5833, 0.9688, 0.875, 1.0, 0.875, 1.0, 0.5833, 0.03125, 0.5833, 0.03125, 0.875, 0.0625, 0.875, 0.0625, 0.5833, 0.08657, 0.25, 0.08971, 0.2181, 0.137, 0.2275, 0.1348, 0.25, 0.1348, 0.25, 0.137, 0.2725, 0.08971, 0.2819, 0.08657, 0.25, 0.1685, 0.1685, 0.1542, 0.186, 0.1141, 0.1592, 0.1344, 0.1344, 0.1141, 0.3408, 0.09901, 0.3125, 0.1436, 0.2941, 0.1542, 0.314, 0.1344, 0.1344, 0.1592, 0.1141, 0.186, 0.1542, 0.1685, 0.1685, 0.2275, 0.363, 0.25, 0.3652, 0.25, 0.4134, 0.2181, 0.4103, 0.1592, 0.1141, 0.1875, 0.09901, 0.2059, 0.1436, 0.186, 0.1542, 0.2181, 0.4103, 0.1875, 0.401, 0.2059, 0.3564, 0.2275, 0.363, 0.1542, 0.314, 0.1685, 0.3315, 0.1344, 0.3656, 0.1141, 0.3408, 0.2181, 0.08971, 0.25, 0.08657, 0.25, 0.1348, 0.2275, 0.137, 0.314, 0.1542, 0.2941, 0.1436, 0.3125, 0.09901, 0.3408, 0.1141, 0.4134, 0.25, 0.4103, 0.2819, 0.363, 0.2725, 0.3652, 0.25, 0.3859, 0.1592, 0.401, 0.1875, 0.3564, 0.2059, 0.3458, 0.186, 0.3652, 0.25, 0.363, 0.2275, 0.4103, 0.2181, 0.4134, 0.25, 0.3458, 0.186, 0.3315, 0.1685, 0.3656, 0.1344, 0.3859, 0.1592, 0.3408, 0.1141, 0.3656, 0.1344, 0.3315, 0.1685, 0.314, 0.1542, 0.401, 0.1875, 0.4103, 0.2181, 0.363, 0.2275, 0.3564, 0.2059, 0.1436, 0.2059, 0.137, 0.2275, 0.08971, 0.2181, 0.09901, 0.1875, 0.3408, 0.3859, 0.3125, 0.401, 0.2941, 0.3564, 0.314, 0.3458, 0.09901, 0.1875, 0.1141, 0.1592, 0.1542, 0.186, 0.1436, 0.2059, 0.137, 0.2725, 0.1436, 0.2941, 0.09901, 0.3125, 0.08971, 0.2819, 0.2819, 0.4103, 0.25, 0.4134, 0.25, 0.3652, 0.2725, 0.363, 0.186, 0.3458, 0.2059, 0.3564, 0.1875, 0.401, 0.1592, 0.3859, 0.1592, 0.3859, 0.1344, 0.3656, 0.1685, 0.3315, 0.186, 0.3458, 0.1875, 0.09901, 0.2181, 0.08971, 0.2275, 0.137, 0.2059, 0.1436, 0.2725, 0.137, 0.25, 0.1348, 0.25, 0.08657, 0.2819, 0.08971, 0.2725, 0.363, 0.2941, 0.3564, 0.3125, 0.401, 0.2819, 0.4103, 0.2819, 0.08971, 0.3125, 0.09901, 0.2941, 0.1436, 0.2725, 0.137, 0.314, 0.3458, 0.3315, 0.3315, 0.3656, 0.3656, 0.3408, 0.3859, 0.3458, 0.314, 0.3564, 0.2941, 0.401, 0.3125, 0.3859, 0.3408, 0.3859, 0.3408, 0.3656, 0.3656, 0.3315, 0.3315, 0.3458, 0.314, 0.4103, 0.2819, 0.401, 0.3125, 0.3564, 0.2941, 0.363, 0.2725, 0.25, 0.5833, 0.25, 0.875, 0.2812, 0.875, 0.2812, 0.5833])
me_plane_003.update()
me_plane_004 = bpy.data.meshes.new('Plane.004')
me_plane_004.from_pydata([(0.0, 2.5, -1.5), (0.0, 2.5, 2.5), (0.4877, 2.452, -1.5), (0.4877, 2.452, 2.5), (0.9567, 2.31, -1.5), (0.9567, 2.31, 2.5), (1.389, 2.079, -1.5), (1.389, 2.079, 2.5), (1.768, 1.768, -1.5), (1.768, 1.768, 2.5), (2.079, 1.389, -1.5), (2.079, 1.389, 2.5), (2.31, 0.9567, -1.5), (2.31, 0.9567, 2.5), (2.452, 0.4877, -1.5), (2.452, 0.4877, 2.5), (2.5, 0.0, -1.5), (2.5, 0.0, 2.5), (2.452, -0.4877, -1.5), (2.452, -0.4877, 2.5), (2.31, -0.9567, -1.5), (2.31, -0.9567, 2.5), (2.079, -1.389, -1.5), (2.079, -1.389, 2.5), (1.768, -1.768, -1.5), (1.768, -1.768, 2.5), (1.389, -2.079, -1.5), (1.389, -2.079, 2.5), (0.9567, -2.31, -1.5), (0.9567, -2.31, 2.5), (0.4877, -2.452, -1.5), (0.4877, -2.452, 2.5), (0.0, -2.5, -1.5), (0.0, -2.5, 2.5), (-0.4877, -2.452, -1.5), (-0.4877, -2.452, 2.5), (-0.9567, -2.31, -1.5), (-0.9567, -2.31, 2.5), (-1.389, -2.079, -1.5), (-1.389, -2.079, 2.5), (-1.768, -1.768, -1.5), (-1.768, -1.768, 2.5), (-2.079, -1.389, -1.5), (-2.079, -1.389, 2.5), (-2.31, -0.9567, -1.5), (-2.31, -0.9567, 2.5), (-2.452, -0.4877, -1.5), (-2.452, -0.4877, 2.5), (-2.5, 0.0, -1.5), (-2.5, 0.0, 2.5), (-2.452, 0.4877, -1.5), (-2.452, 0.4877, 2.5), (-2.31, 0.9567, -1.5), (-2.31, 0.9567, 2.5), (-2.079, 1.389, -1.5), (-2.079, 1.389, 2.5), (-1.768, 1.768, -1.5), (-1.768, 1.768, 2.5), (-1.389, 2.079, -1.5), (-1.389, 2.079, 2.5), (-0.9567, 2.31, -1.5), (-0.9567, 2.31, 2.5), (-0.4877, 2.452, -1.5), (-0.4877, 2.452, 2.5), (0.0, 1.2, -1.5), (0.2341, 1.177, -1.5), (0.4592, -1.109, -1.5), (0.6667, 0.9978, -1.5), (0.6667, -0.9978, -1.5), (0.2341, -1.177, -1.5), (0.4592, 1.109, -1.5), (0.9978, -0.6667, -1.5), (0.8485, -0.8485, -1.5), (0.9978, 0.6667, -1.5), (1.2, 0.0, -1.5), (1.177, 0.2341, -1.5), (1.109, -0.4592, -1.5), (1.177, -0.2341, -1.5), (1.109, 0.4592, -1.5), (0.8485, 0.8485, -1.5), (-1.2, 0.0, -1.5), (-1.109, -0.4592, -1.5), (-1.177, -0.2341, -1.5), (-1.177, 0.2341, -1.5), (-0.9978, -0.6667, -1.5), (-0.9978, 0.6667, -1.5), (-0.8485, -0.8485, -1.5), (-1.109, 0.4592, -1.5), (-0.4592, 1.109, -1.5), (-0.6667, -0.9978, -1.5), (-0.6667, 0.9978, -1.5), (-0.2341, 1.177, -1.5), (0.0, -1.2, -1.5), (-0.2341, -1.177, -1.5), (-0.4592, -1.109, -1.5), (-0.8485, 0.8485, -1.5), (-1.2, 0.0, 2.0), (-1.702, 7.451e-09, 2.5), (-1.573, -0.6515, 2.5), (-1.109, -0.4592, 2.0), (-1.67, -0.3321, 2.5), (-1.177, -0.2341, 2.0), (-1.177, 0.2341, 2.0), (-1.67, 0.3321, 2.5), (-1.204, -1.204, 2.5), (-0.8485, -0.8485, 2.0), (-0.9978, -0.6667, 2.0), (-1.416, -0.9458, 2.5), (-0.9978, 0.6667, 2.0), (-1.416, 0.9458, 2.5), (-1.573, 0.6515, 2.5), (-1.109, 0.4592, 2.0), (-0.9458, -1.416, 2.5), (-0.6667, -0.9978, 2.0), (-0.9458, 1.416, 2.5), (-0.6667, 0.9978, 2.0), (-0.3321, 1.67, 2.5), (-0.2341, 1.177, 2.0), (0.2341, 1.177, 2.0), (0.3321, 1.67, 2.5), (7.451e-09, 1.702, 2.5), (0.0, 1.2, 2.0), (-0.6515, -1.573, 2.5), (-0.4592, -1.109, 2.0), (-0.6515, 1.573, 2.5), (-0.4592, 1.109, 2.0), (-0.8485, 0.8485, 2.0), (-1.204, 1.204, 2.5), (-0.3321, -1.67, 2.5), (-0.2341, -1.177, 2.0), (0.3321, -1.67, 2.5), (0.2341, -1.177, 2.0), (-7.451e-09, -1.702, 2.5), (0.0, -1.2, 2.0), (0.6667, 0.9978, 2.0), (0.9458, 1.416, 2.5), (0.9458, -1.416, 2.5), (0.6667, -0.9978, 2.0), (0.6515, 1.573, 2.5), (0.4592, 1.109, 2.0), (0.6515, -1.573, 2.5), (0.4592, -1.109, 2.0), (1.416, 0.9458, 2.5), (0.9978, 0.6667, 2.0), (0.9978, -0.6667, 2.0), (1.416, -0.9458, 2.5), (0.8485, 0.8485, 2.0), (1.204, 1.204, 2.5), (1.2, 0.0, 2.0), (1.702, -7.451e-09, 2.5), (1.67, 0.3321, 2.5), (1.177, 0.2341, 2.0), (1.573, -0.6515, 2.5), (1.109, -0.4592, 2.0), (1.177, -0.2341, 2.0), (1.67, -0.3321, 2.5), (1.573, 0.6515, 2.5), (1.109, 0.4592, 2.0), (0.8485, -0.8485, 2.0), (1.204, -1.204, 2.5)], [], [(0, 1, 3, 2), (2, 3, 5, 4), (4, 5, 7, 6), (6, 7, 9, 8), (8, 9, 11, 10), (10, 11, 13, 12), (12, 13, 15, 14), (14, 15, 17, 16), (16, 17, 19, 18), (18, 19, 21, 20), (20, 21, 23, 22), (22, 23, 25, 24), (24, 25, 27, 26), (26, 27, 29, 28), (28, 29, 31, 30), (30, 31, 33, 32), (32, 33, 35, 34), (34, 35, 37, 36), (36, 37, 39, 38), (38, 39, 41, 40), (40, 41, 43, 42), (42, 43, 45, 44), (44, 45, 47, 46), (46, 47, 49, 48), (48, 49, 51, 50), (50, 51, 53, 52), (52, 53, 55, 54), (54, 55, 57, 56), (56, 57, 59, 58), (58, 59, 61, 60), (83, 102, 96, 80), (95, 126, 108, 85), (60, 61, 63, 62), (62, 63, 1, 0), (62, 0, 2, 4, 6, 8, 10, 12, 14, 75, 78, 73, 79, 67, 70, 65, 64, 91, 88, 90, 95, 85, 87, 83, 80, 82, 46, 48, 50, 52, 54, 56, 58, 60), (75, 14, 16, 18, 20, 22, 24, 26, 28, 30, 32, 34, 36, 38, 40, 42, 44, 46, 82, 81, 84, 86, 89, 94, 93, 92, 69, 66, 68, 72, 71, 76, 77, 74), (70, 139, 118, 65), (123, 129, 93, 94), (79, 146, 134, 67), (141, 137, 68, 66), (144, 153, 76, 71), (143, 146, 79, 73), (153, 154, 77, 76), (154, 148, 74, 77), (151, 157, 78, 75), (158, 144, 71, 72), (148, 151, 75, 74), (157, 143, 73, 78), (137, 158, 72, 68), (67, 134, 139, 70), (131, 141, 66, 69), (133, 131, 69, 92), (129, 133, 92, 93), (88, 125, 115, 90), (85, 108, 111, 87), (105, 113, 89, 86), (87, 111, 102, 83), (81, 99, 106, 84), (41, 39, 37, 35, 33, 31, 29, 27, 25, 23, 21, 152, 145, 159, 136, 140, 130, 132, 128, 122, 112, 104, 107, 98, 100, 97, 103, 110, 53, 51, 49, 47, 45, 43), (82, 101, 99, 81), (84, 106, 105, 86), (13, 11, 9, 7, 5, 3, 1, 63, 61, 59, 57, 55, 53, 110, 109, 127, 114, 124, 116, 120, 119, 138, 135, 147, 142, 156, 150, 149, 155, 152, 21, 19, 17, 15), (113, 123, 94, 89), (64, 121, 117, 91), (90, 115, 126, 95), (65, 118, 121, 64), (91, 117, 125, 88), (97, 100, 101, 96), (96, 102, 103, 97), (105, 106, 107, 104), (109, 110, 111, 108), (104, 112, 113, 105), (117, 121, 120, 116), (112, 122, 123, 113), (116, 124, 125, 117), (108, 126, 127, 109), (128, 132, 133, 129), (137, 141, 140, 136), (149, 150, 151, 148), (145, 152, 153, 144), (148, 154, 155, 149), (144, 158, 159, 145), (136, 159, 158, 137), (152, 155, 154, 153), (99, 101, 100, 98), (135, 138, 139, 134), (98, 107, 106, 99), (102, 111, 110, 103), (119, 120, 121, 118), (115, 125, 124, 114), (114, 127, 126, 115), (122, 128, 129, 123), (131, 133, 132, 130), (118, 139, 138, 119), (130, 140, 141, 131), (134, 146, 147, 135), (143, 157, 156, 142), (142, 147, 146, 143), (150, 156, 157, 151), (80, 96, 101, 82)])
me_plane_004.polygons.foreach_set('material_index', [0, 0, 0, 0, 0, 0, 0, 0, 0, 0, 0, 0, 0, 0, 0, 0, 0, 0, 0, 0, 0, 0, 0, 0, 0, 0, 0, 0, 0, 0, 568, 568, 0, 0, 0, 0, 568, 568, 568, 568, 568, 568, 568, 568, 568, 568, 568, 568, 568, 568, 568, 568, 568, 568, 568, 568, 568, 568, 0, 568, 568, 0, 568, 568, 568, 568, 568, 0, 0, 0, 0, 0, 0, 0, 0, 0, 0, 0, 0, 0, 0, 0, 0, 0, 0, 0, 0, 0, 0, 0, 0, 0, 0, 0, 0, 0, 0, 0, 0, 568])
_uv = me_plane_004.uv_layers.new(name='UVMap')
_uv.uv.foreach_set('vector', [1.0, 0.5, 1.0, 1.0, 0.9688, 1.0, 0.9688, 0.5, 0.9688, 0.5, 0.9688, 1.0, 0.9375, 1.0, 0.9375, 0.5, 0.9375, 0.5, 0.9375, 1.0, 0.9062, 1.0, 0.9062, 0.5, 0.9062, 0.5, 0.9062, 1.0, 0.875, 1.0, 0.875, 0.5, 0.875, 0.5, 0.875, 1.0, 0.8438, 1.0, 0.8438, 0.5, 0.8438, 0.5, 0.8438, 1.0, 0.8125, 1.0, 0.8125, 0.5, 0.8125, 0.5, 0.8125, 1.0, 0.7812, 1.0, 0.7812, 0.5, 0.7812, 0.5, 0.7812, 1.0, 0.75, 1.0, 0.75, 0.5, 0.75, 0.5, 0.75, 1.0, 0.7188, 1.0, 0.7188, 0.5, 0.7188, 0.5, 0.7188, 1.0, 0.6875, 1.0, 0.6875, 0.5, 0.6875, 0.5, 0.6875, 1.0, 0.6562, 1.0, 0.6562, 0.5, 0.6562, 0.5, 0.6562, 1.0, 0.625, 1.0, 0.625, 0.5, 0.625, 0.5, 0.625, 1.0, 0.5938, 1.0, 0.5938, 0.5, 0.5938, 0.5, 0.5938, 1.0, 0.5625, 1.0, 0.5625, 0.5, 0.5625, 0.5, 0.5625, 1.0, 0.5312, 1.0, 0.5312, 0.5, 0.5312, 0.5, 0.5312, 1.0, 0.5, 1.0, 0.5, 0.5, 0.5, 0.5, 0.5, 1.0, 0.4688, 1.0, 0.4688, 0.5, 0.4688, 0.5, 0.4688, 1.0, 0.4375, 1.0, 0.4375, 0.5, 0.4375, 0.5, 0.4375, 1.0, 0.4062, 1.0, 0.4062, 0.5, 0.4062, 0.5, 0.4062, 1.0, 0.375, 1.0, 0.375, 0.5, 0.375, 0.5, 0.375, 1.0, 0.3438, 1.0, 0.3438, 0.5, 0.3438, 0.5, 0.3438, 1.0, 0.3125, 1.0, 0.3125, 0.5, 0.3125, 0.5, 0.3125, 1.0, 0.2812, 1.0, 0.2812, 0.5, 0.2812, 0.5, 0.2812, 1.0, 0.25, 1.0, 0.25, 0.5, 0.25, 0.5, 0.25, 1.0, 0.2188, 1.0, 0.2188, 0.5, 0.2188, 0.5, 0.2188, 1.0, 0.1875, 1.0, 0.1875, 0.5, 0.1875, 0.5, 0.1875, 1.0, 0.1562, 1.0, 0.1562, 0.5, 0.1562, 0.5, 0.1562, 1.0, 0.125, 1.0, 0.125, 0.5, 0.125, 0.5, 0.125, 1.0, 0.09375, 1.0, 0.09375, 0.5, 0.09375, 0.5, 0.09375, 1.0, 0.0625, 1.0, 0.0625, 0.5, 0.2188, 0.5833, 0.2188, 0.875, 0.25, 0.875, 0.25, 0.5833, 0.125, 0.5833, 0.125, 0.875, 0.1562, 0.875, 0.1562, 0.5833, 0.0625, 0.5, 0.0625, 1.0, 0.03125, 1.0, 0.03125, 0.5, 0.03125, 0.5, 0.03125, 1.0, 0.0, 1.0, 0.0, 0.5, 0.7032, 0.4854, 0.75, 0.49, 0.7968, 0.4854, 0.8418, 0.4717, 0.8833, 0.4496, 0.9197, 0.4197, 0.9496, 0.3833, 0.9717, 0.3418, 0.9854, 0.2968, 0.863, 0.2725, 0.8564, 0.2941, 0.8458, 0.314, 0.8315, 0.3315, 0.814, 0.3458, 0.7941, 0.3564, 0.7725, 0.363, 0.75, 0.3652, 0.7275, 0.363, 0.7059, 0.3564, 0.686, 0.3458, 0.6685, 0.3315, 0.6542, 0.314, 0.6436, 0.2941, 0.637, 0.2725, 0.6348, 0.25, 0.637, 0.2275, 0.5146, 0.2032, 0.51, 0.25, 0.5146, 0.2968, 0.5283, 0.3418, 0.5504, 0.3833, 0.5803, 0.4197, 0.6167, 0.4496, 0.6582, 0.4717, 0.863, 0.2725, 0.9854, 0.2968, 0.99, 0.25, 0.9854, 0.2032, 0.9717, 0.1582, 0.9496, 0.1167, 0.9197, 0.08029, 0.8833, 0.05045, 0.8418, 0.02827, 0.7968, 0.01461, 0.75, 0.01, 0.7032, 0.01461, 0.6582, 0.02827, 0.6167, 0.05045, 0.5803, 0.08029, 0.5504, 0.1167, 0.5283, 0.1582, 0.5146, 0.2032, 0.637, 0.2275, 0.6436, 0.2059, 0.6542, 0.186, 0.6685, 0.1685, 0.686, 0.1542, 0.7059, 0.1436, 0.7275, 0.137, 0.75, 0.1348, 0.7725, 0.137, 0.7941, 0.1436, 0.814, 0.1542, 0.8315, 0.1685, 0.8458, 0.186, 0.8564, 0.2059, 0.863, 0.2275, 0.8652, 0.25, 0.9375, 0.5833, 0.9375, 0.875, 0.9688, 0.875, 0.9688, 0.5833, 0.4375, 0.875, 0.4688, 0.875, 0.4688, 0.5833, 0.4375, 0.5833, 0.875, 0.5833, 0.875, 0.875, 0.9062, 0.875, 0.9062, 0.5833, 0.5625, 0.875, 0.5938, 0.875, 0.5938, 0.5833, 0.5625, 0.5833, 0.6562, 0.875, 0.6875, 0.875, 0.6875, 0.5833, 0.6562, 0.5833, 0.8438, 0.875, 0.875, 0.875, 0.875, 0.5833, 0.8438, 0.5833, 0.6875, 0.875, 0.7188, 0.875, 0.7188, 0.5833, 0.6875, 0.5833, 0.7188, 0.875, 0.75, 0.875, 0.75, 0.5833, 0.7188, 0.5833, 0.7812, 0.875, 0.8125, 0.875, 0.8125, 0.5833, 0.7812, 0.5833, 0.625, 0.875, 0.6562, 0.875, 0.6562, 0.5833, 0.625, 0.5833, 0.75, 0.875, 0.7812, 0.875, 0.7812, 0.5833, 0.75, 0.5833, 0.8125, 0.875, 0.8438, 0.875, 0.8438, 0.5833, 0.8125, 0.5833, 0.5938, 0.875, 0.625, 0.875, 0.625, 0.5833, 0.5938, 0.5833, 0.9062, 0.5833, 0.9062, 0.875, 0.9375, 0.875, 0.9375, 0.5833, 0.5312, 0.875, 0.5625, 0.875, 0.5625, 0.5833, 0.5312, 0.5833, 0.5, 0.875, 0.5312, 0.875, 0.5312, 0.5833, 0.5, 0.5833, 0.4688, 0.875, 0.5, 0.875, 0.5, 0.5833, 0.4688, 0.5833, 0.0625, 0.5833, 0.0625, 0.875, 0.09375, 0.875, 0.09375, 0.5833, 0.1562, 0.5833, 0.1562, 0.875, 0.1875, 0.875, 0.1875, 0.5833, 0.375, 0.875, 0.4062, 0.875, 0.4062, 0.5833, 0.375, 0.5833, 0.1875, 0.5833, 0.1875, 0.875, 0.2188, 0.875, 0.2188, 0.5833, 0.3125, 0.5833, 0.3125, 0.875, 0.3438, 0.875, 0.3438, 0.5833, 0.08029, 0.08029, 0.1167, 0.05045, 0.1582, 0.02827, 0.2032, 0.01461, 0.25, 0.01, 0.2968, 0.01461, 0.3418, 0.02827, 0.3833, 0.05045, 0.4197, 0.08029, 0.4496, 0.1167, 0.4717, 0.1582, 0.401, 0.1875, 0.3859, 0.1592, 0.3656, 0.1344, 0.3408, 0.1141, 0.3125, 0.09901, 0.2819, 0.08971, 0.25, 0.08657, 0.2181, 0.08971, 0.1875, 0.09901, 0.1592, 0.1141, 0.1344, 0.1344, 0.1141, 0.1592, 0.09901, 0.1875, 0.08971, 0.2181, 0.08657, 0.25, 0.08971, 0.2819, 0.09901, 0.3125, 0.02827, 0.3418, 0.01461, 0.2968, 0.01, 0.25, 0.01461, 0.2032, 0.02827, 0.1582, 0.05045, 0.1167, 0.2812, 0.5833, 0.2812, 0.875, 0.3125, 0.875, 0.3125, 0.5833, 0.3438, 0.5833, 0.3438, 0.875, 0.375, 0.875, 0.375, 0.5833, 0.4717, 0.3418, 0.4496, 0.3833, 0.4197, 0.4197, 0.3833, 0.4496, 0.3418, 0.4717, 0.2968, 0.4854, 0.25, 0.49, 0.2032, 0.4854, 0.1582, 0.4717, 0.1167, 0.4496, 0.08029, 0.4197, 0.05045, 0.3833, 0.02827, 0.3418, 0.09901, 0.3125, 0.1141, 0.3408, 0.1344, 0.3656, 0.1592, 0.3859, 0.1875, 0.401, 0.2181, 0.4103, 0.25, 0.4134, 0.2819, 0.4103, 0.3125, 0.401, 0.3408, 0.3859, 0.3656, 0.3656, 0.3859, 0.3408, 0.401, 0.3125, 0.4103, 0.2819, 0.4134, 0.25, 0.4103, 0.2181, 0.401, 0.1875, 0.4717, 0.1582, 0.4854, 0.2032, 0.49, 0.25, 0.4854, 0.2968, 0.4062, 0.875, 0.4375, 0.875, 0.4375, 0.5833, 0.4062, 0.5833, 0.0, 0.5833, 0.0, 0.875, 0.03125, 0.875, 0.03125, 0.5833, 0.09375, 0.5833, 0.09375, 0.875, 0.125, 0.875, 0.125, 0.5833, 0.9688, 0.5833, 0.9688, 0.875, 1.0, 0.875, 1.0, 0.5833, 0.03125, 0.5833, 0.03125, 0.875, 0.0625, 0.875, 0.0625, 0.5833, 0.08657, 0.25, 0.08971, 0.2181, 0.137, 0.2275, 0.1348, 0.25, 0.1348, 0.25, 0.137, 0.2725, 0.08971, 0.2819, 0.08657, 0.25, 0.1685, 0.1685, 0.1542, 0.186, 0.1141, 0.1592, 0.1344, 0.1344, 0.1141, 0.3408, 0.09901, 0.3125, 0.1436, 0.2941, 0.1542, 0.314, 0.1344, 0.1344, 0.1592, 0.1141, 0.186, 0.1542, 0.1685, 0.1685, 0.2275, 0.363, 0.25, 0.3652, 0.25, 0.4134, 0.2181, 0.4103, 0.1592, 0.1141, 0.1875, 0.09901, 0.2059, 0.1436, 0.186, 0.1542, 0.2181, 0.4103, 0.1875, 0.401, 0.2059, 0.3564, 0.2275, 0.363, 0.1542, 0.314, 0.1685, 0.3315, 0.1344, 0.3656, 0.1141, 0.3408, 0.2181, 0.08971, 0.25, 0.08657, 0.25, 0.1348, 0.2275, 0.137, 0.314, 0.1542, 0.2941, 0.1436, 0.3125, 0.09901, 0.3408, 0.1141, 0.4134, 0.25, 0.4103, 0.2819, 0.363, 0.2725, 0.3652, 0.25, 0.3859, 0.1592, 0.401, 0.1875, 0.3564, 0.2059, 0.3458, 0.186, 0.3652, 0.25, 0.363, 0.2275, 0.4103, 0.2181, 0.4134, 0.25, 0.3458, 0.186, 0.3315, 0.1685, 0.3656, 0.1344, 0.3859, 0.1592, 0.3408, 0.1141, 0.3656, 0.1344, 0.3315, 0.1685, 0.314, 0.1542, 0.401, 0.1875, 0.4103, 0.2181, 0.363, 0.2275, 0.3564, 0.2059, 0.1436, 0.2059, 0.137, 0.2275, 0.08971, 0.2181, 0.09901, 0.1875, 0.3408, 0.3859, 0.3125, 0.401, 0.2941, 0.3564, 0.314, 0.3458, 0.09901, 0.1875, 0.1141, 0.1592, 0.1542, 0.186, 0.1436, 0.2059, 0.137, 0.2725, 0.1436, 0.2941, 0.09901, 0.3125, 0.08971, 0.2819, 0.2819, 0.4103, 0.25, 0.4134, 0.25, 0.3652, 0.2725, 0.363, 0.186, 0.3458, 0.2059, 0.3564, 0.1875, 0.401, 0.1592, 0.3859, 0.1592, 0.3859, 0.1344, 0.3656, 0.1685, 0.3315, 0.186, 0.3458, 0.1875, 0.09901, 0.2181, 0.08971, 0.2275, 0.137, 0.2059, 0.1436, 0.2725, 0.137, 0.25, 0.1348, 0.25, 0.08657, 0.2819, 0.08971, 0.2725, 0.363, 0.2941, 0.3564, 0.3125, 0.401, 0.2819, 0.4103, 0.2819, 0.08971, 0.3125, 0.09901, 0.2941, 0.1436, 0.2725, 0.137, 0.314, 0.3458, 0.3315, 0.3315, 0.3656, 0.3656, 0.3408, 0.3859, 0.3458, 0.314, 0.3564, 0.2941, 0.401, 0.3125, 0.3859, 0.3408, 0.3859, 0.3408, 0.3656, 0.3656, 0.3315, 0.3315, 0.3458, 0.314, 0.4103, 0.2819, 0.401, 0.3125, 0.3564, 0.2941, 0.363, 0.2725, 0.25, 0.5833, 0.25, 0.875, 0.2812, 0.875, 0.2812, 0.5833])
me_plane_004.update()

# ---- objects
ob_base = bpy.data.objects.new('Base', me_plane)
ob_bottomdistance = bpy.data.objects.new('BottomDistance', me_plane_001)
ob_bottomdistance_001 = bpy.data.objects.new('BottomDistance.001', me_plane_002)
ob_bottomdistance_002 = bpy.data.objects.new('BottomDistance.002', me_plane_003)
ob_bottomdistance_003 = bpy.data.objects.new('BottomDistance.003', me_plane_004)

# ---- transforms, parenting, visibility, modifiers, constraints
ob_base.location = (7.183, -2.763, 1.947)
ob_bottomdistance.location = (-6.175, -13.0, 3.5)
ob_bottomdistance_001.location = (21.12, -13.0, 3.5)
ob_bottomdistance_002.location = (21.12, 7.5, 3.5)
ob_bottomdistance_003.location = (-6.175, 7.5, 3.5)

# ---- collection membership
col_collection.objects.link(ob_base)
col_collection.objects.link(ob_bottomdistance)
col_collection.objects.link(ob_bottomdistance_001)
col_collection.objects.link(ob_bottomdistance_002)
col_collection.objects.link(ob_bottomdistance_003)

# ---- scene / render settings (as saved in the file)
scene.frame_start = 1; scene.frame_end = 250; scene.frame_set(1)
scene.render.engine = 'BLENDER_EEVEE_NEXT'
scene.cycles.sampling_pattern = 'TABULATED_SOBOL'
scene.cycles.use_light_tree = False
scene.view_settings.view_transform = 'Filmic'
bpy.context.view_layer.update()

# ---- added for rendering (the .blend has no active camera and no usable light): camera, sun
cam_auto = bpy.data.cameras.new('AutoCamera')
cam_auto.lens = 50.0
cam_auto.sensor_width = 36.0
cam_auto.clip_end = 1000.0
ob_auto_camera = bpy.data.objects.new('AutoCamera', cam_auto)
scene.collection.objects.link(ob_auto_camera)
ob_auto_camera.location = (52.8299, -58.6459, 41.1389)
ob_auto_camera.rotation_euler = (1.09748, -7.21219e-08, 0.694738)
scene.camera = ob_auto_camera
light_auto_sun = bpy.data.lights.new('AutoSun', 'SUN')
light_auto_sun.energy = 3.0
light_auto_sun.angle = 0.0523599
ob_auto_sun = bpy.data.objects.new('AutoSun', light_auto_sun)
scene.collection.objects.link(ob_auto_sun)
ob_auto_sun.rotation_euler = (0.872665, 0.174533, 0.523599)
bpy.context.view_layer.update()
